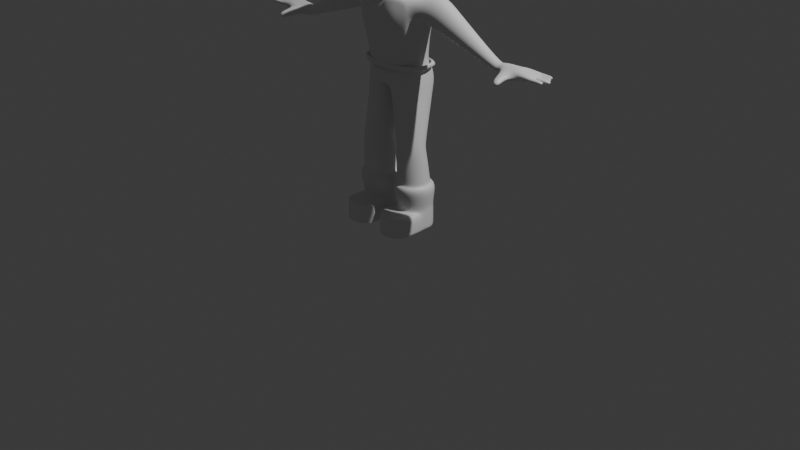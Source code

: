 # Source: Personaje.blend  (saved by Blender 4.3.32; exported with 4.5.12 LTS)
import bpy
from mathutils import Matrix  # noqa: F401  (used for matrix-valued properties, if any)

bpy.ops.wm.read_factory_settings(use_empty=True)
scene = bpy.context.scene
scene.name = 'Scene'

# ---- collections
col_collection = bpy.data.collections.new('Collection'); scene.collection.children.link(col_collection)

# ---- images (referenced by path relative to the original .blend; pixels are not part of the script)
import os
ASSET_DIR = os.environ.get("B2B_ASSET_DIR", "")  # directory of the original .blend (textures are referenced by path, not embedded)
HERE = os.path.dirname(os.path.abspath(__file__))  # packed textures are extracted next to this script under _unpacked/

def load_image(name, relpath, width, height, colorspace="sRGB"):
    """Load a texture the original file referenced (path relative to the .blend, or extracted next to this script)."""
    p = next((c for c in (os.path.join(HERE, relpath), os.path.join(ASSET_DIR, relpath)) if relpath and os.path.exists(c)), "")
    if p:
        img = bpy.data.images.load(p, check_existing=True)
        img.name = name
    else:  # same state as the original file: an image datablock whose file is absent (Cycles renders it pink)
        img = bpy.data.images.new(name, width, height)
        img.source = "FILE"
        img.filepath = "//" + (relpath or name)
    img.colorspace_settings.name = colorspace
    return img
img_textura_personaje = load_image('textura_personaje', '', 2048, 2048, 'sRGB')

# ---- materials (node trees are filled in below, after node groups)
mat_material = bpy.data.materials.new('Material')
mat_material.alpha_threshold = 0.0
mat_material.roughness = 0.5
mat_material.line_color = (0.0, 0.0, 0.0, 1.0)
mat_material_001 = bpy.data.materials.new('Material.001')

# ---- material node trees
mat_material.use_nodes = True; mat_material.node_tree.nodes.clear()
_N = mat_material.node_tree.nodes; _L = mat_material.node_tree.links
n0 = _N.new('ShaderNodeOutputMaterial'); n0.name = 'Material Output'; n0.location = (300, 300)
n1 = _N.new('ShaderNodeBsdfPrincipled'); n1.name = 'Principled BSDF'; n1.location = (10, 300)
n1.inputs[3].default_value = 1.45
_L.new(n1.outputs[0], n0.inputs[0])
n0.is_active_output = True
mat_material_001.use_nodes = True; mat_material_001.node_tree.nodes.clear()
_N = mat_material_001.node_tree.nodes; _L = mat_material_001.node_tree.links
n0 = _N.new('ShaderNodeBsdfPrincipled'); n0.name = 'Principled BSDF'; n0.location = (10, 300)
n1 = _N.new('ShaderNodeOutputMaterial'); n1.name = 'Material Output'; n1.location = (300, 300)
n2 = _N.new('ShaderNodeTexImage'); n2.name = 'Image Texture'; n2.location = (-336, 279)
n2.image = img_textura_personaje
_L.new(n0.outputs[0], n1.inputs[0])
_L.new(n2.outputs[0], n0.inputs[0])
n1.is_active_output = True

# ---- world
world_world = bpy.data.worlds.new('World'); scene.world = world_world
world_world.use_nodes = True; world_world.node_tree.nodes.clear()
_N = world_world.node_tree.nodes; _L = world_world.node_tree.links
n0 = _N.new('ShaderNodeOutputWorld'); n0.name = 'World Output'; n0.location = (300, 300)
n1 = _N.new('ShaderNodeBackground'); n1.name = 'Background'; n1.location = (10, 300)
n1.inputs[0].default_value = (0.05088, 0.05088, 0.05088, 1.0)
_L.new(n1.outputs[0], n0.inputs[0])
n0.is_active_output = True
world_world.color = (0.05088, 0.05088, 0.05088)
world_world.sun_shadow_jitter_overblur = 0.0

# ---- cameras
cam_camera = bpy.data.cameras.new('Camera')
cam_camera.clip_end = 100.0
cam_camera.ortho_scale = 7.314

# ---- lights
light_light = bpy.data.lights.new('Light', 'AREA')
light_light.energy = 1000.0
light_light.shadow_soft_size = 0.1
light_light.shape = 'RECTANGLE'
light_light.size = 0.1
light_light.size_y = 0.1

# ---- meshes
me_cube = bpy.data.meshes.new('Cube')
me_cube.from_pydata([(0.2099, 0.2708, 3.084), (0.1254, 0.1116, 2.474), (0.1971, -0.3038, 3.069), (0.2655, -0.3011, 2.5), (0.03374, 0.2927, 3.062), (0.02845, -0.3577, 2.479), (0.0, 0.1116, 2.474), (0.0, -0.3297, 3.077), (0.0, -0.3589, 2.476), (0.0, 0.2938, 3.077), (0.03472, 0.1116, 2.474), (0.04165, -0.3275, 3.062), (0.2825, 0.2811, 2.915), (0.2165, -0.3016, 2.825), (0.0, 0.2938, 2.903), (0.0, -0.3309, 2.88), (0.07495, -0.3227, 2.823), (0.03472, 0.2938, 2.903), (0.2938, 0.2938, 2.723), (0.2167, -0.302, 2.785), (0.0, 0.2938, 2.723), (0.05019, -0.3287, 2.7), (0.07178, -0.3227, 2.782), (0.03472, 0.2938, 2.723), (0.2993, -0.2784, 2.733), (0.1207, -0.1244, 2.475), (0.03296, -0.1304, 2.471), (0.0, -0.1301, 2.469), (0.2838, -0.2773, 2.915), (0.03763, -0.3291, 2.903), (0.0, -0.3307, 2.903), (0.03618, -0.3294, 2.88), (0.02621, -0.3273, 2.721), (0.2605, -0.2992, 2.729), (0.2507, -0.2989, 2.885), (0.03618, -0.3294, 2.88), (0.02621, -0.3273, 2.721), (0.2605, -0.2992, 2.729), (0.2507, -0.2989, 2.885), (0.06799, 0.1116, 2.474), (0.06512, -0.1293, 2.472), (0.1492, 0.2769, 3.078), (0.1478, -0.3104, 3.067), (0.1549, -0.3114, 2.907), (0.1586, 0.2875, 2.909), (0.1643, 0.2938, 2.723), (0.1191, -0.3201, 2.705), (0.06326, -0.3622, 2.567), (0.1464, -0.3133, 2.882), (0.1413, -0.3137, 2.729), (0.1464, -0.3133, 2.882), (0.1424, -0.3124, 2.765), (0.147, -0.313, 2.845), (0.02596, -0.3309, 2.698), (0.05168, -0.4232, 2.7), (0.1413, -0.3137, 2.729), (0.0, -0.3554, 2.5), (0.02803, -0.3564, 2.501), (0.1457, -0.3323, 2.494), (0.2938, 0.2938, 2.676), (0.2991, -0.2786, 2.687), (0.0, 0.2938, 2.676), (0.0, -0.3336, 2.66), (0.02647, -0.3476, 2.662), (0.03472, 0.2938, 2.676), (0.2604, -0.2998, 2.687), (0.1411, -0.3183, 2.686), (0.1643, 0.2938, 2.676), (0.06259, -0.3579, 2.6), (0.0, -0.3621, 2.569), (0.02651, -0.3624, 2.571), (0.1231, -0.3378, 2.514), (0.119, -0.3244, 2.67), (0.02931, -0.3527, 2.592), (0.0, -0.3491, 2.592), (0.2871, 0.09133, 3.069), (0.2823, -0.09732, 3.064), (0.1224, -0.05105, 2.475), (0.1249, 0.04967, 2.474), (0.0, -0.2236, 2.335), (0.0, 0.09892, 3.077), (0.0, -0.1065, 3.077), (0.03472, 0.09892, 3.075), (0.03672, -0.1057, 3.075), (0.1614, -0.224, 2.305), (0.2938, 0.04573, 2.87), (0.2934, -0.04403, 2.87), (0.2938, 0.04573, 2.723), (0.2933, -0.04405, 2.723), (0.06654, -0.232, 2.305), (0.1615, 0.09583, 3.064), (0.1623, -0.09842, 3.062), (0.2938, 0.04573, 2.71), (0.2933, -0.04405, 2.71), (0.2924, 0.09727, 2.905), (0.2893, -0.09807, 2.904), (0.2938, 0.09892, 2.676), (0.2917, -0.09813, 2.677), (0.2938, 0.09892, 2.723), (0.2916, -0.09813, 2.724), (0.3549, 0.04573, 2.723), (0.3545, -0.04397, 2.723), (0.4068, 0.06504, 2.881), (0.4068, -0.02447, 2.881), (0.3549, 0.04573, 2.71), (0.3545, -0.04396, 2.71), (0.3076, 0.0255, 2.68), (0.3075, -0.02363, 2.68), (0.3411, 0.0255, 2.68), (0.341, -0.0236, 2.68), (0.2861, -0.02314, 2.723), (0.3583, -0.0231, 2.723), (0.2861, -0.02314, 2.707), (0.2861, -0.02315, 2.896), (0.3583, -0.0231, 2.707), (0.4197, -0.0002669, 2.909), (0.3026, 0.0008246, 2.672), (0.3421, 0.0008246, 2.672), (0.1643, 0.2938, 2.474), (0.03472, 0.2938, 2.474), (0.1575, -0.3291, 2.47), (0.2042, -0.1811, 2.481), (0.2938, 0.09892, 2.474), (0.2938, 0.1161, 2.474), (0.0, 0.2938, 2.474), (0.0, -0.3595, 2.453), (0.02881, -0.3582, 2.455), (0.289, -0.09956, 2.475), (0.0, -0.04862, 1.481), (0.0, -0.1216, 2.381), (0.1669, -0.2118, 1.481), (0.03358, -0.1222, 2.382), (0.06586, -0.1224, 2.382), (0.0, 0.1116, 2.381), (0.0, -0.2181, 1.481), (0.03472, 0.1116, 2.381), (0.0, 0.241, 1.494), (0.06799, 0.1116, 2.381), (0.0, 0.0499, 1.481), (0.1252, 0.04982, 2.381), (0.1228, -0.05003, 2.382), (0.1213, -0.12, 2.383), (0.1254, 0.1116, 2.381), (0.0, 0.1812, 2.335), (0.03472, 0.1812, 2.335), (0.1643, 0.1812, 2.335), (0.36, 0.0499, 2.335), (0.3596, -0.04882, 2.335), (0.2876, -0.1893, 2.305), (0.3195, 0.1608, 2.335), (0.01416, -0.06155, 1.481), (0.06406, -0.2109, 1.481), (0.06217, 0.2331, 1.494), (0.01425, 0.06237, 1.481), (0.1697, 0.2736, 1.494), (0.3128, 0.06269, 1.481), (0.3129, -0.06431, 1.481), (0.2578, -0.1714, 1.481), (0.2659, 0.2334, 1.494), (0.0, -0.2791, 2.148), (0.36, -0.04973, 2.148), (0.2892, -0.2171, 2.15), (0.0, 0.1812, 2.148), (0.03472, 0.1812, 2.148), (0.1643, -0.2791, 2.148), (0.0674, -0.2791, 2.15), (0.36, 0.0499, 2.148), (0.1643, 0.1812, 2.148), (0.3195, 0.1608, 2.148), (0.0, -0.1864, 1.679), (0.255, -0.1403, 1.679), (0.095, 0.1886, 1.679), (0.09504, -0.1883, 1.679), (0.2993, 0.0543, 1.679), (0.2549, 0.141, 1.679), (0.2994, -0.05352, 1.679), (0.0, 0.1867, 1.679), (0.1868, -0.1818, 1.679), (0.187, 0.1823, 1.679), (0.09657, -0.1086, 0.8745), (0.1491, -0.1818, 0.8745), (0.2346, -0.2101, 0.8745), (0.1504, 0.05401, 0.8745), (0.09707, -0.01857, 0.8745), (0.2362, 0.08138, 0.8745), (0.3743, -0.0201, 0.8745), (0.3738, -0.1102, 0.8745), (0.3205, -0.1828, 0.8745), (0.3218, 0.05307, 0.8745), (0.4111, -0.06688, 2.123), (0.526, -0.05599, 2.42), (0.5221, 0.08757, 2.408), (0.4805, 0.1396, 2.282), (0.4898, -0.1289, 2.303), (0.4453, -0.1387, 2.201), (0.4073, 0.04438, 2.114), (0.436, 0.1299, 2.18), (1.248, -0.02473, 1.855), (1.248, -0.01605, 1.946), (1.248, 0.02512, 1.943), (1.248, 0.05169, 1.914), (1.248, -0.0477, 1.922), (1.248, -0.0513, 1.884), (1.248, 0.01644, 1.851), (1.248, 0.04809, 1.876), (0.0708, -0.2129, 2.824), (0.06854, -0.2088, 2.78), (0.1462, -0.2021, 2.76), (0.1496, -0.2046, 2.847), (0.2263, -0.1957, 2.825), (0.2265, -0.1951, 2.782), (0.0, -0.3896, 2.808), (0.0, -0.4258, 2.72), (0.03014, -0.3886, 2.809), (0.02726, -0.4251, 2.721), (0.02734, -0.4251, 2.699), (0.0, -0.4257, 2.697), (0.0, -0.4255, 2.662), (0.02819, -0.4127, 2.665), (0.04533, -0.3269, 2.722), (0.04663, -0.4246, 2.722), (0.03893, -0.3464, 2.663), (0.04324, -0.4108, 2.665), (0.003158, -0.4131, 2.663), (0.004741, -0.3474, 2.661), (0.02605, -0.3356, 2.661), (0.02842, -0.4249, 2.664), (0.0544, -0.4236, 2.67), (0.0511, -0.3314, 2.665), (0.007038, -0.4115, 2.676), (0.006204, -0.3458, 2.675), (0.02759, -0.4108, 2.678), (0.02628, -0.3461, 2.676), (0.03846, -0.4101, 2.678), (0.03713, -0.3452, 2.677), (0.05608, -0.4237, 2.701), (0.05779, -0.3276, 2.701), (0.05416, -0.3258, 2.723), (0.05554, -0.4235, 2.723), (0.0588, -0.3301, 2.666), (0.05879, -0.424, 2.671), (0.0, -0.3044, 2.599), (0.0, -0.3112, 2.566), (0.02941, -0.3082, 2.599), (0.03024, -0.3117, 2.569), (0.04788, -0.3105, 2.584), (0.04779, -0.3103, 2.586), (0.0, -0.2683, 2.605), (0.0, -0.2721, 2.565), (0.02984, -0.271, 2.606), (0.03202, -0.2726, 2.567), (0.07227, -0.2684, 2.573), (0.06991, -0.2679, 2.61), (0.2619, -0.3089, 2.729), (0.1427, -0.3232, 2.729), (0.2618, -0.3094, 2.688), (0.1434, -0.3257, 2.688), (0.1816, -0.3222, 2.919), (0.04003, -0.3466, 2.895), (0.1495, -0.3311, 2.885), (0.03618, -0.3294, 2.88), (0.2538, -0.3167, 2.887), (0.2601, -0.3125, 2.893), (1.35, -0.0298, 1.833), (1.349, -0.03038, 1.963), (1.348, 0.02821, 1.964), (1.348, 0.06981, 1.927), (1.35, -0.07165, 1.924), (1.351, -0.07141, 1.87), (1.349, 0.02879, 1.834), (1.348, 0.07005, 1.873), (1.453, -0.05402, 1.825), (1.479, -0.02368, 1.963), (1.478, 0.02489, 1.963), (1.45, 0.1235, 1.916), (1.442, -0.1087, 1.931), (1.454, -0.1332, 1.867), (1.451, 0.0575, 1.827), (1.448, 0.114, 1.875), (1.502, -0.274, 1.822), (1.385, -0.2707, 1.802), (1.416, -0.315, 1.898), (1.517, -0.2876, 1.892), (1.69, 0.02546, 1.886), (1.694, -0.03784, 1.931), (1.691, 0.02678, 1.931), (1.631, 0.1146, 1.93), (1.658, -0.09429, 1.886), (1.692, -0.03793, 1.886), (1.633, 0.07052, 1.884), (1.651, 0.1149, 1.891), (1.658, -0.09525, 1.931), (1.522, 0.02143, 1.964), (1.521, -0.02286, 1.963), (1.463, 0.122, 1.934), (1.627, 0.1145, 1.885), (1.63, 0.07069, 1.93), (1.521, 0.04247, 1.955), (1.525, -0.07795, 1.953), (1.803, -0.04683, 1.925), (1.804, -0.08953, 1.925), (1.804, -0.08882, 1.891), (1.804, -0.04689, 1.891), (1.83, 0.02103, 1.925), (1.833, -0.03227, 1.926), (1.839, -0.03233, 1.892), (1.836, 0.02004, 1.891), (1.799, 0.06495, 1.89), (1.798, 0.06508, 1.925), (1.799, 0.02882, 1.925), (1.801, 0.02783, 1.891), (1.778, 0.109, 1.925), (1.777, 0.07624, 1.925), (1.779, 0.07614, 1.89), (1.775, 0.1089, 1.891), (1.745, -0.04463, 1.927), (1.696, -0.04277, 1.929), (1.698, -0.09368, 1.929), (1.747, -0.09177, 1.927), (1.698, -0.09278, 1.887), (1.747, -0.09096, 1.889), (1.698, -0.04284, 1.887), (1.747, -0.0447, 1.889), (1.775, 0.02329, 1.927), (1.729, 0.02521, 1.929), (1.732, -0.03632, 1.93), (1.778, -0.03446, 1.928), (1.732, -0.0364, 1.888), (1.781, -0.03453, 1.889), (1.73, 0.02398, 1.887), (1.779, 0.02217, 1.889), (1.741, 0.06716, 1.888), (1.692, 0.06901, 1.886), (1.69, 0.06917, 1.929), (1.739, 0.0673, 1.927), (1.692, 0.02486, 1.929), (1.741, 0.02667, 1.927), (1.694, 0.02364, 1.887), (1.743, 0.02555, 1.888), (1.721, 0.1111, 1.927), (1.672, 0.113, 1.929), (1.671, 0.07224, 1.929), (1.72, 0.07409, 1.927), (1.674, 0.07209, 1.886), (1.722, 0.07396, 1.888), (1.669, 0.1129, 1.887), (1.718, 0.1111, 1.888), (1.448, -0.05429, 1.836), (1.446, 0.05723, 1.837), (1.35, -0.0298, 1.867), (1.453, -0.05402, 1.86), (1.349, 0.02879, 1.869), (1.451, 0.0575, 1.861), (1.346, -0.05627, 1.819), (1.448, -0.05429, 1.871), (1.344, 0.05525, 1.821), (1.446, 0.05723, 1.872), (0.6198, 0.03732, 2.048), (0.6413, 0.1092, 2.103), (0.7086, -0.0459, 2.3), (0.7056, 0.07179, 2.291), (0.6745, 0.1174, 2.189), (0.6227, -0.05619, 2.055), (0.6482, -0.1165, 2.121), (0.6815, -0.1084, 2.207), (1.639, -0.05944, 1.882), (1.636, 0.007516, 1.872), (1.593, 0.1162, 1.931), (1.609, -0.09755, 1.896), (1.592, 0.06758, 1.871), (1.653, 0.02557, 1.938), (1.655, -0.03446, 1.939), (1.606, 0.06432, 1.936), (1.628, -0.09134, 1.936), (0.0, -0.2796, 1.582), (0.2545, -0.1495, 1.582), (0.08237, 0.234, 1.594), (0.0842, -0.2697, 1.582), (0.3024, 0.057, 1.582), (0.2621, 0.2099, 1.594), (0.3025, -0.0562, 1.582), (0.0, 0.2438, 1.594), (0.178, -0.1892, 1.582), (0.1821, 0.2494, 1.594), (0.3009, -0.05483, 1.631), (0.0, 0.2241, 1.631), (0.1828, -0.1854, 1.631), (0.1878, 0.2247, 1.631), (0.0, -0.2321, 1.631), (0.2547, -0.1448, 1.631), (0.08972, 0.2203, 1.631), (0.08973, -0.2281, 1.631), (0.3008, 0.05562, 1.631), (0.2642, 0.1843, 1.631), (0.07078, 0.2141, 1.4), (0.173, 0.2518, 1.4), (0.1707, -0.1964, 1.387), (0.07234, -0.1911, 1.387), (0.01214, -0.06118, 1.387), (0.2659, 0.2142, 1.4), (0.3133, 0.05973, 1.387), (0.0123, 0.06223, 1.387), (0.2593, -0.1588, 1.387), (0.3133, -0.05917, 1.387), (0.3325, -0.06709, 1.919), (0.0, 0.1679, 1.919), (0.1783, -0.2092, 1.919), (0.1784, 0.1657, 1.919), (0.0, -0.2116, 1.919), (0.2644, -0.1883, 1.95), (0.06766, 0.1689, 1.919), (0.09616, -0.2208, 1.95), (0.3324, 0.03608, 1.919), (0.29, 0.1349, 1.919), (0.05071, -0.06569, 0.2354), (0.1206, -0.163, 0.2354), (0.2344, -0.2007, 0.2354), (0.1223, 0.1507, 0.2354), (0.05137, 0.05413, 0.2354), (0.2365, 0.1871, 0.2354), (0.4202, 0.0521, 0.2354), (0.4195, -0.06772, 0.2354), (0.3485, -0.1643, 0.2354), (0.3503, 0.1494, 0.2354), (0.3265, -0.1788, 0.778), (0.2346, -0.2081, 0.778), (0.08725, -0.002954, 0.778), (0.1444, 0.07478, 0.778), (0.3836, -0.1011, 0.778), (0.3279, 0.07377, 0.778), (0.3841, -0.004587, 0.778), (0.08672, -0.09942, 0.778), (0.2363, 0.1041, 0.778), (0.143, -0.1778, 0.778), (0.2237, 0.1151, 0.9785), (0.07985, -0.09925, 0.976), (0.3622, -0.004287, 0.976), (0.3083, -0.178, 0.976), (0.1346, 0.08572, 0.9785), (0.222, -0.2074, 0.976), (0.1339, -0.1836, 0.976), (0.3107, 0.08498, 0.9785), (0.08028, -0.002567, 0.976), (0.3618, -0.1001, 0.976), (0.05071, -0.06569, 0.02807), (0.1206, -0.163, 0.02807), (0.2344, -0.2007, 0.02807), (0.1223, 0.1507, 0.02807), (0.05137, 0.05413, 0.02807), (0.2365, 0.1871, 0.02807), (0.4202, 0.0521, 0.02807), (0.4195, -0.06772, 0.02807), (0.3485, -0.1643, 0.02807), (0.3503, 0.1494, 0.02807), (0.0495, -0.2868, 0.2354), (0.1194, -0.3841, 0.2354), (0.2332, -0.4218, 0.2354), (0.3473, -0.3854, 0.2354), (0.4183, -0.2888, 0.2354), (0.0495, -0.2868, 0.02807), (0.1194, -0.3841, 0.02807), (0.2332, -0.4218, 0.02807), (0.3473, -0.3854, 0.02807), (0.4183, -0.2888, 0.02807), (0.2344, -0.2014, 0.2848), (0.1243, 0.1438, 0.2848), (0.4169, 0.04694, 0.2848), (0.3465, -0.1656, 0.2848), (0.05464, 0.04893, 0.2848), (0.4162, -0.07076, 0.2848), (0.3482, 0.1425, 0.2848), (0.05399, -0.06876, 0.2848), (0.2365, 0.1795, 0.2848), (0.1227, -0.1644, 0.2848), (0.4183, -0.2888, 0.02807), (0.1194, -0.3841, 0.2354), (0.0495, -0.2868, 0.2354), (0.3473, -0.3854, 0.02807), (0.2332, -0.4218, 0.2354), (0.3473, -0.3854, 0.2354), (0.4183, -0.2888, 0.2354), (0.0495, -0.2868, 0.02807), (0.1194, -0.3841, 0.02807), (0.2332, -0.4218, 0.02807), (0.1204, -0.2047, 0.2354), (0.3483, -0.206, 0.02807), (0.2341, -0.2424, 0.2354), (0.3483, -0.206, 0.2354), (0.4193, -0.1094, 0.2354), (0.4193, -0.1094, 0.02807), (0.05048, -0.1074, 0.2354), (0.05048, -0.1074, 0.02807), (0.1204, -0.2047, 0.02807), (0.2341, -0.2424, 0.02807), (0.05071, -0.06569, 0.06879), (0.05137, 0.05413, 0.06879), (0.4202, 0.0521, 0.06879), (0.4195, -0.06772, 0.06879), (0.2365, 0.1871, 0.06879), (0.3503, 0.1494, 0.06879), (0.1223, 0.1507, 0.06879), (0.0495, -0.2868, 0.06879), (0.4183, -0.2888, 0.06879), (0.1194, -0.3841, 0.06879), (0.2332, -0.4218, 0.06879), (0.3473, -0.3854, 0.06879), (0.0495, -0.2868, 0.06879), (0.4183, -0.2888, 0.06879), (0.4193, -0.1094, 0.06879), (0.05048, -0.1074, 0.06879), (0.3707, -0.2157, 0.4822), (0.01334, 0.04701, 0.4822), (0.4561, -0.09954, 0.4822), (0.3728, 0.1616, 0.4822), (0.01255, -0.0971, 0.4822), (0.236, 0.2069, 0.4822), (0.09661, -0.2142, 0.4822), (0.2334, -0.2594, 0.4822), (0.09869, 0.1631, 0.4822), (0.4569, 0.04457, 0.4822), (0.3376, -0.1715, 0.5045), (0.06917, 0.02582, 0.5045), (0.4017, -0.08425, 0.5045), (0.3392, 0.1119, 0.5045), (0.06857, -0.08242, 0.5045), (0.2364, 0.1459, 0.5045), (0.1317, -0.1703, 0.5045), (0.2345, -0.2044, 0.5045), (0.1333, 0.113, 0.5045), (0.4023, 0.02399, 0.5045), (0.3366, -0.1721, 0.5297), (0.07084, 0.02317, 0.5297), (0.4, -0.0858, 0.5297), (0.3381, 0.1084, 0.5297), (0.07025, -0.08399, 0.5297), (0.2364, 0.1421, 0.5297), (0.1328, -0.171, 0.5297), (0.2345, -0.2047, 0.5297), (0.1343, 0.1095, 0.5297), (0.4006, 0.02135, 0.5297), (0.1599, -0.2152, 2.336), (0.3169, -0.1697, 2.336), (0.03371, -0.2233, 2.335), (0.3195, -0.2048, 2.148), (0.03472, -0.2791, 2.148), (0.29, -0.1697, 1.919), (0.06767, -0.2117, 1.919), (0.1796, -0.2173, 1.95), (1.293, 0.0598, 1.919), (1.293, 0.02651, 1.952), (1.294, -0.027, 1.845), (1.294, -0.0603, 1.878), (1.293, 0.05792, 1.874), (1.294, -0.05842, 1.923), (1.293, -0.02246, 1.953), (1.293, 0.02197, 1.844), (0.0, -0.186, 1.695), (0.2853, -0.1399, 1.695), (0.1254, 0.189, 1.695), (0.1254, -0.1878, 1.695), (0.3297, 0.05475, 1.695), (0.2852, 0.1415, 1.695), (0.3297, -0.05307, 1.695), (0.0, 0.1871, 1.695), (0.2172, -0.1813, 1.695), (0.2173, 0.1827, 1.695), (0.3312, -0.05438, 1.647), (0.0, 0.2246, 1.647), (0.2132, -0.1849, 1.647), (0.2181, 0.2251, 1.647), (0.0, -0.2316, 1.647), (0.2851, -0.1444, 1.647), (0.1201, 0.2208, 1.647), (0.1201, -0.2277, 1.647), (0.3312, 0.05608, 1.647), (0.2946, 0.1847, 1.647), (0.3702, -0.05636, 1.666), (0.3686, -0.05505, 1.714), (0.0, 0.1851, 1.714), (0.0, 0.2226, 1.666), (0.2466, -0.1869, 1.666), (0.2508, -0.1833, 1.714), (0.2518, 0.2231, 1.666), (0.251, 0.1807, 1.714), (0.3221, 0.1395, 1.714), (0.3686, 0.05277, 1.714), (0.1548, -0.1898, 1.714), (0.1547, 0.187, 1.714), (0.3221, -0.1419, 1.714), (0.0, -0.1879, 1.714), (0.0, -0.2336, 1.666), (0.3219, -0.1464, 1.666), (0.1492, 0.2188, 1.666), (0.1492, -0.2297, 1.666), (0.3701, 0.05409, 1.666), (0.3318, 0.1827, 1.666)], [], [(91, 83, 11, 42), (6, 10, 135, 133), (95, 76, 2, 28), (44, 41, 0, 12), (83, 81, 7, 11), (29, 11, 7, 30), (43, 42, 11, 29), (40, 26, 131, 132), (20, 14, 17, 23), (22, 51, 207, 206), (224, 63, 232, 230), (45, 44, 12, 18), (99, 95, 28, 24), (97, 99, 24, 60), (67, 45, 18, 59), (225, 53, 21, 228), (72, 46, 53, 225), (61, 20, 23, 64), (65, 3, 121, 60), (58, 5, 126, 120), (5, 8, 125, 126), (29, 31, 260, 258), (15, 31, 29, 30), (34, 33, 24, 28), (36, 35, 31, 32), (49, 36, 32, 55), (50, 38, 34, 48), (38, 37, 33, 34), (22, 16, 35, 36), (51, 22, 36, 49), (52, 13, 38, 50), (13, 19, 37, 38), (16, 52, 50, 35), (19, 51, 49, 37), (35, 50, 48, 31), (37, 49, 55, 33), (31, 48, 259, 260), (3, 58, 120, 121), (55, 66, 256, 254), (64, 23, 45, 67), (23, 17, 44, 45), (19, 13, 209, 210), (14, 9, 4, 17), (28, 2, 42, 43), (1, 78, 139, 142), (76, 91, 42, 2), (53, 32, 219, 21), (53, 46, 55, 32), (57, 56, 8, 5), (71, 57, 5, 58), (72, 71, 58, 66), (46, 72, 66, 55), (119, 64, 67, 118), (3, 65, 66, 58), (33, 65, 60, 24), (124, 61, 64, 119), (47, 68, 246, 245), (73, 74, 241, 243), (118, 67, 59, 123), (127, 97, 60, 121), (70, 69, 56, 57), (47, 70, 57, 71), (68, 47, 71, 72), (73, 68, 72, 225), (74, 73, 225, 62), (123, 59, 96, 122), (122, 96, 97, 127), (0, 41, 90, 75), (75, 90, 91, 76), (39, 1, 142, 137), (78, 77, 140, 139), (59, 18, 98, 96), (88, 93, 112, 110), (18, 12, 94, 98), (105, 101, 111, 114), (25, 40, 132, 141), (26, 27, 129, 131), (4, 9, 80, 82), (82, 80, 81, 83), (17, 4, 41, 44), (12, 0, 75, 94), (77, 25, 141, 140), (10, 39, 137, 135), (41, 4, 82, 90), (90, 82, 83, 91), (86, 85, 94, 95), (92, 93, 97, 96), (87, 92, 96, 98), (93, 88, 99, 97), (85, 87, 98, 94), (88, 86, 95, 99), (104, 100, 101, 105), (100, 102, 103, 101), (104, 105, 109, 108), (87, 85, 102, 100), (92, 87, 100, 104), (85, 86, 103, 102), (107, 106, 108, 109), (93, 92, 106, 107), (92, 104, 108, 106), (86, 88, 110, 113), (110, 112, 114, 111), (113, 110, 111, 115), (114, 112, 116, 117), (103, 86, 113, 115), (109, 105, 114, 117), (107, 109, 117, 116), (93, 107, 116, 112), (101, 103, 115, 111), (39, 10, 119, 118), (40, 25, 121, 120), (78, 1, 123, 122), (10, 6, 124, 119), (27, 26, 126, 125), (1, 39, 118, 123), (26, 40, 120, 126), (25, 77, 127, 121), (77, 78, 122, 127), (133, 135, 144, 143), (132, 131, 542, 540), (142, 139, 146, 149), (137, 142, 149, 145), (139, 140, 147, 146), (141, 132, 540, 541), (131, 129, 79, 542), (140, 141, 541, 147), (135, 137, 145, 144), (378, 380, 156, 155), (375, 382, 130, 157), (377, 374, 134, 151), (380, 375, 157, 156), (376, 383, 154, 152), (381, 376, 152, 136), (382, 377, 151, 130), (379, 378, 155, 158), (383, 379, 158, 154), (128, 150, 151, 134), (443, 437, 187, 186), (442, 438, 182, 183), (438, 434, 184, 182), (136, 152, 153, 138), (138, 153, 150, 128), (439, 440, 180, 181), (440, 435, 179, 180), (145, 149, 168, 167), (160, 166, 195, 189), (84, 89, 165, 164), (143, 144, 163, 162), (144, 145, 167, 163), (168, 149, 192, 196), (542, 79, 159, 544), (148, 84, 164, 161), (166, 168, 196, 195), (407, 413, 174, 178), (413, 412, 173, 174), (406, 546, 172, 177), (405, 410, 171, 176), (410, 407, 178, 171), (404, 545, 170, 175), (546, 408, 169, 172), (545, 406, 177, 170), (412, 404, 175, 173), (441, 436, 185, 188), (437, 439, 181, 187), (436, 443, 186, 185), (435, 442, 183, 179), (361, 360, 199, 200), (360, 359, 198, 199), (357, 358, 204, 203), (149, 146, 191, 192), (147, 541, 193, 190), (543, 160, 189, 194), (146, 147, 190, 191), (541, 543, 194, 193), (552, 548, 266, 270), (551, 550, 263, 268), (548, 549, 265, 266), (363, 362, 197, 202), (358, 361, 200, 204), (364, 363, 202, 201), (359, 364, 201, 198), (362, 357, 203, 197), (207, 208, 205, 206), (210, 209, 208, 207), (13, 52, 208, 209), (52, 16, 205, 208), (16, 22, 206, 205), (51, 19, 210, 207), (214, 213, 211, 212), (226, 215, 216, 217), (216, 215, 214, 212), (32, 31, 213, 214), (31, 15, 211, 213), (21, 219, 237, 236), (220, 54, 235, 238), (32, 214, 220, 219), (221, 222, 233, 234), (215, 226, 227, 54), (214, 215, 54, 220), (224, 223, 217, 62), (63, 224, 62, 225), (223, 218, 226, 217), (222, 221, 228, 227), (221, 63, 225, 228), (218, 222, 227, 226), (230, 232, 231, 229), (231, 232, 234, 233), (223, 224, 230, 229), (63, 221, 234, 232), (218, 223, 229, 231), (222, 218, 231, 233), (239, 236, 235, 240), (236, 237, 238, 235), (54, 227, 240, 235), (228, 21, 236, 239), (219, 220, 238, 237), (227, 228, 239, 240), (245, 246, 252, 251), (243, 241, 247, 249), (69, 70, 244, 242), (68, 73, 243, 246), (70, 47, 245, 244), (251, 252, 249, 250), (250, 249, 247, 248), (242, 244, 250, 248), (246, 243, 249, 252), (244, 245, 251, 250), (255, 253, 254, 256), (66, 65, 255, 256), (65, 33, 253, 255), (33, 55, 254, 253), (259, 261, 262, 257), (260, 259, 257, 258), (28, 43, 257, 262), (34, 28, 262, 261), (43, 29, 258, 257), (48, 34, 261, 259), (94, 75, 76, 95), (267, 268, 280, 281), (270, 266, 274, 278), (268, 263, 271, 276), (553, 551, 268, 267), (554, 553, 267, 264), (550, 555, 269, 263), (555, 552, 270, 269), (549, 554, 264, 265), (368, 365, 288, 287), (278, 274, 294, 367, 286, 290), (365, 366, 283, 288), (264, 267, 275, 272), (347, 271, 350, 354), (269, 270, 278, 277), (265, 264, 272, 273), (266, 265, 273, 274), (281, 280, 279, 282), (268, 276, 279, 280), (276, 275, 282, 279), (275, 267, 281, 282), (272, 275, 298, 293), (366, 369, 289, 283), (277, 278, 290, 295, 289, 369), (273, 272, 293, 292), (274, 273, 292, 297, 294), (367, 372, 296, 286), (372, 297, 292, 370), (371, 373, 291, 284), (373, 298, 275, 368), (370, 371, 284, 285), (299, 300, 301, 302), (303, 304, 305, 306), (307, 308, 309, 310), (311, 312, 313, 314), (290, 286, 295), (315, 318, 300, 299), (318, 320, 301, 300), (320, 322, 302, 301), (322, 315, 299, 302), (323, 326, 304, 303), (326, 328, 305, 304), (328, 330, 306, 305), (330, 323, 303, 306), (331, 334, 308, 307), (334, 336, 309, 308), (336, 338, 310, 309), (338, 331, 307, 310), (339, 342, 312, 311), (342, 344, 313, 312), (344, 346, 314, 313), (346, 339, 311, 314), (288, 284, 316, 321), (321, 316, 315, 322), (287, 288, 321, 319), (319, 321, 322, 320), (291, 287, 319, 317), (317, 319, 320, 318), (284, 291, 317, 316), (316, 317, 318, 315), (283, 285, 324, 329), (329, 324, 323, 330), (288, 283, 329, 327), (327, 329, 330, 328), (284, 288, 327, 325), (325, 327, 328, 326), (285, 284, 325, 324), (324, 325, 326, 323), (283, 289, 332, 337), (337, 332, 331, 338), (285, 283, 337, 335), (335, 337, 338, 336), (296, 285, 335, 333), (333, 335, 336, 334), (289, 296, 333, 332), (332, 333, 334, 331), (295, 286, 340, 345), (345, 340, 339, 346), (289, 295, 345, 343), (343, 345, 346, 344), (296, 289, 343, 341), (341, 343, 344, 342), (286, 296, 341, 340), (340, 341, 342, 339), (271, 263, 349, 350), (263, 269, 351, 349), (277, 271, 347, 348), (277, 348, 356, 352), (349, 351, 355, 353), (353, 355, 356, 354), (350, 349, 353, 354), (351, 352, 356, 355), (269, 277, 352, 351), (348, 347, 354, 356), (189, 195, 357, 362), (190, 193, 364, 359), (193, 194, 363, 364), (196, 192, 361, 358), (194, 189, 362, 363), (195, 196, 358, 357), (191, 190, 359, 360), (192, 191, 360, 361), (292, 293, 371, 370), (291, 373, 368, 287), (293, 298, 373, 371), (296, 372, 370, 285), (294, 297, 372, 367), (271, 277, 369, 366), (276, 271, 366, 365), (275, 276, 365, 368), (434, 441, 188, 184), (387, 393, 379, 383), (393, 392, 378, 379), (386, 391, 377, 382), (385, 390, 376, 381), (390, 387, 383, 376), (384, 389, 375, 380), (391, 388, 374, 377), (389, 386, 382, 375), (392, 384, 380, 378), (173, 175, 384, 392), (170, 177, 386, 389), (172, 169, 388, 391), (175, 170, 389, 384), (171, 178, 387, 390), (176, 171, 390, 385), (177, 172, 391, 386), (174, 173, 392, 393), (178, 174, 393, 387), (154, 158, 399, 395), (150, 153, 401, 398), (155, 156, 403, 400), (157, 130, 396, 402), (158, 155, 400, 399), (151, 150, 398, 397), (130, 151, 397, 396), (152, 154, 395, 394), (153, 152, 394, 401), (156, 157, 402, 403), (166, 160, 404, 412), (161, 164, 547, 409), (544, 159, 408, 546), (160, 543, 545, 404), (163, 167, 407, 410), (162, 163, 410, 405), (164, 165, 411, 547), (168, 166, 412, 413), (167, 168, 413, 407), (467, 464, 416, 422), (468, 465, 417, 418), (469, 467, 422, 421), (470, 466, 420, 423), (471, 468, 418, 414), (466, 469, 421, 420), (472, 470, 423, 419), (465, 472, 419, 417), (473, 471, 414, 415), (464, 473, 415, 416), (181, 180, 433, 425), (180, 179, 431, 433), (182, 184, 432, 427), (184, 188, 429, 432), (185, 186, 428, 430), (179, 183, 426, 431), (188, 185, 430, 429), (186, 187, 424, 428), (183, 182, 427, 426), (187, 181, 425, 424), (395, 399, 441, 434), (398, 401, 442, 435), (400, 403, 443, 436), (402, 396, 439, 437), (399, 400, 436, 441), (397, 398, 435, 440), (396, 397, 440, 439), (394, 395, 434, 438), (401, 394, 438, 442), (403, 402, 437, 443), (494, 495, 448, 444), (496, 497, 451, 450), (498, 499, 453, 449), (500, 498, 449, 447), (479, 478, 456, 457), (478, 475, 455, 456), (477, 474, 463, 462), (495, 500, 447, 448), (475, 476, 454, 455), (499, 496, 450, 453), (503, 501, 459, 460), (504, 503, 460, 461), (505, 504, 461, 462), (502, 505, 462, 463), (480, 479, 457, 458), (507, 480, 458, 502), (506, 481, 459, 501), (481, 482, 460, 459), (482, 483, 461, 460), (483, 477, 462, 461), (517, 516, 473, 464), (516, 514, 471, 473), (518, 515, 472, 465), (515, 513, 470, 472), (519, 512, 469, 466), (514, 511, 468, 471), (513, 519, 466, 470), (512, 510, 467, 469), (511, 518, 465, 468), (510, 517, 464, 467), (493, 485, 477, 483), (492, 493, 483, 482), (491, 492, 482, 481), (509, 491, 481, 506), (508, 488, 480, 507), (488, 487, 479, 480), (484, 490, 476, 475), (485, 489, 474, 477), (486, 484, 475, 478), (487, 486, 478, 479), (422, 416, 486, 487), (416, 415, 484, 486), (452, 451, 489, 485), (415, 414, 490, 484), (421, 422, 487, 488), (497, 421, 488, 508), (494, 444, 491, 509), (444, 445, 492, 491), (445, 446, 493, 492), (446, 452, 485, 493), (444, 448, 446, 445), (448, 447, 452, 446), (447, 449, 451, 452), (449, 453, 450, 451), (414, 494, 509, 490), (451, 497, 508, 489), (489, 508, 507, 474), (490, 509, 506, 476), (476, 506, 501, 454), (474, 507, 502, 463), (458, 457, 505, 502), (457, 456, 504, 505), (456, 455, 503, 504), (455, 454, 501, 503), (423, 420, 496, 499), (418, 417, 500, 495), (417, 419, 498, 500), (419, 423, 499, 498), (420, 421, 497, 496), (414, 418, 495, 494), (520, 527, 517, 510), (521, 528, 518, 511), (522, 520, 510, 512), (523, 529, 519, 513), (524, 521, 511, 514), (529, 522, 512, 519), (525, 523, 513, 515), (528, 525, 515, 518), (526, 524, 514, 516), (527, 526, 516, 517), (537, 536, 526, 527), (536, 534, 524, 526), (538, 535, 525, 528), (535, 533, 523, 525), (539, 532, 522, 529), (534, 531, 521, 524), (533, 539, 529, 523), (532, 530, 520, 522), (531, 538, 528, 521), (530, 537, 527, 520), (424, 425, 537, 530), (426, 427, 538, 531), (428, 424, 530, 532), (429, 430, 539, 533), (431, 426, 531, 534), (430, 428, 532, 539), (432, 429, 533, 535), (427, 432, 535, 538), (433, 431, 534, 536), (425, 433, 536, 537), (84, 148, 541, 540), (89, 84, 540, 542), (148, 161, 543, 541), (165, 89, 542, 544), (161, 409, 545, 543), (411, 165, 544, 546), (409, 547, 406, 545), (547, 411, 546, 406), (199, 198, 554, 549), (203, 204, 552, 555), (197, 203, 555, 550), (198, 201, 553, 554), (201, 202, 551, 553), (200, 199, 549, 548), (202, 197, 550, 551), (204, 200, 548, 552), (560, 574, 566, 562), (557, 571, 568, 564), (559, 573, 570, 556), (562, 566, 571, 557), (558, 572, 569, 565), (563, 567, 572, 558), (564, 568, 573, 559), (561, 575, 574, 560), (565, 569, 575, 561), (585, 577, 576, 594), (588, 581, 580, 591), (586, 589, 590, 593), (577, 588, 591, 576), (587, 583, 582, 592), (578, 587, 592, 579), (581, 586, 593, 580), (584, 585, 594, 595), (583, 584, 595, 582), (569, 572, 592, 582), (562, 557, 588, 577), (572, 567, 579, 592), (559, 556, 589, 586), (573, 568, 580, 593), (557, 564, 581, 588), (574, 575, 595, 594), (565, 561, 584, 583), (566, 574, 594, 576), (560, 562, 577, 585), (575, 569, 582, 595), (561, 560, 585, 584), (568, 571, 591, 580), (564, 559, 586, 581), (570, 573, 593, 590), (563, 558, 587, 578), (571, 566, 576, 591), (558, 565, 583, 587)])
me_cube.polygons.foreach_set('use_smooth', [True] * 567)
_uv = me_cube.uv_layers.new(name='UVMap')
_uv.uv.foreach_set('vector', [0.6801, 0.6663, 0.7352, 0.6663, 0.7352, 0.75, 0.6801, 0.75, 0.25, 0.5307, 0.2648, 0.5307, 0.2648, 0.5307, 0.25, 0.5307, 0.5576, 0.6663, 0.625, 0.6663, 0.6405, 0.7636, 0.5576, 0.75, 0.5576, 0.4449, 0.625, 0.4449, 0.6395, 0.4875, 0.5576, 0.5, 0.7352, 0.6663, 0.75, 0.6663, 0.75, 0.75, 0.7352, 0.75, 0.5576, 0.8602, 0.625, 0.8602, 0.625, 0.875, 0.5576, 0.875, 0.5576, 0.8051, 0.625, 0.8051, 0.625, 0.8602, 0.5576, 0.8602, 0.3199, 0.7193, 0.2648, 0.7193, 0.2648, 0.7193, 0.3199, 0.7193, 0.4812, 0.375, 0.5576, 0.375, 0.5576, 0.3898, 0.4812, 0.3898, 0.4935, 0.8479, 0.4935, 0.8101, 0.4935, 0.8101, 0.4935, 0.8479, 0.4572, 0.8692, 0.4572, 0.8602, 0.4572, 0.8602, 0.4572, 0.8692, 0.4812, 0.4449, 0.5576, 0.4449, 0.5576, 0.5, 0.4812, 0.5, 0.4812, 0.6663, 0.5576, 0.6663, 0.5576, 0.75, 0.4812, 0.75, 0.4612, 0.6663, 0.4812, 0.6663, 0.4812, 0.75, 0.4612, 0.75, 0.4612, 0.4449, 0.4812, 0.4449, 0.4812, 0.5, 0.4612, 0.5, 0.4572, 0.8602, 0.4717, 0.8602, 0.4717, 0.8602, 0.4572, 0.8602, 0.4572, 0.8195, 0.4717, 0.8195, 0.4717, 0.8602, 0.4572, 0.8602, 0.4612, 0.375, 0.4812, 0.375, 0.4812, 0.3898, 0.4612, 0.3898, 0.4631, 0.7599, 0.3849, 0.7599, 0.3574, 0.7324, 0.4612, 0.75, 0.3849, 0.8101, 0.3849, 0.8602, 0.375, 0.8602, 0.375, 0.8051, 0.3849, 0.8602, 0.3849, 0.875, 0.375, 0.875, 0.375, 0.8602, 0.5576, 0.8602, 0.5477, 0.8602, 0.5477, 0.8602, 0.5514, 0.8602, 0.5477, 0.875, 0.5477, 0.8602, 0.5576, 0.8602, 0.5576, 0.875, 0.5477, 0.7599, 0.4812, 0.7599, 0.4812, 0.75, 0.5576, 0.75, 0.4812, 0.8602, 0.5477, 0.8602, 0.5477, 0.8602, 0.4812, 0.8602, 0.4812, 0.8101, 0.4812, 0.8602, 0.4812, 0.8602, 0.4812, 0.8101, 0.5477, 0.8101, 0.5477, 0.7599, 0.5477, 0.7599, 0.5477, 0.8101, 0.5477, 0.7599, 0.4812, 0.7599, 0.4812, 0.7599, 0.5477, 0.7599, 0.4935, 0.8479, 0.5354, 0.8479, 0.5477, 0.8602, 0.4812, 0.8602, 0.4935, 0.8101, 0.4935, 0.8479, 0.4812, 0.8602, 0.4812, 0.8101, 0.5354, 0.8101, 0.5354, 0.7722, 0.5477, 0.7599, 0.5477, 0.8101, 0.5354, 0.7722, 0.4935, 0.7722, 0.4812, 0.7599, 0.5477, 0.7599, 0.5354, 0.8479, 0.5354, 0.8101, 0.5477, 0.8101, 0.5477, 0.8602, 0.4935, 0.7722, 0.4935, 0.8101, 0.4812, 0.8101, 0.4812, 0.7599, 0.5477, 0.8602, 0.5477, 0.8101, 0.5477, 0.8101, 0.5477, 0.8602, 0.4812, 0.7599, 0.4812, 0.8101, 0.4812, 0.8101, 0.4812, 0.7599, 0.5477, 0.8602, 0.5477, 0.8101, 0.5477, 0.8101, 0.5477, 0.8602, 0.3849, 0.7599, 0.3849, 0.8101, 0.375, 0.8051, 0.3574, 0.7324, 0.4812, 0.8101, 0.4631, 0.8101, 0.4631, 0.8101, 0.4812, 0.8101, 0.4612, 0.3898, 0.4812, 0.3898, 0.4812, 0.4449, 0.4612, 0.4449, 0.4812, 0.3898, 0.5576, 0.3898, 0.5576, 0.4449, 0.4812, 0.4449, 0.4935, 0.7722, 0.5354, 0.7722, 0.5354, 0.7722, 0.4935, 0.7722, 0.5576, 0.375, 0.625, 0.375, 0.625, 0.3898, 0.5576, 0.3898, 0.5576, 0.75, 0.6405, 0.7636, 0.625, 0.8051, 0.5576, 0.8051, 0.3443, 0.5307, 0.3443, 0.5829, 0.3443, 0.5829, 0.3443, 0.5307, 0.625, 0.6663, 0.6801, 0.6663, 0.6801, 0.75, 0.6405, 0.7636, 0.4717, 0.8602, 0.4812, 0.8602, 0.4812, 0.8602, 0.4717, 0.8602, 0.4717, 0.8602, 0.4717, 0.8195, 0.4812, 0.8101, 0.4812, 0.8602, 0.3944, 0.8602, 0.3944, 0.875, 0.3849, 0.875, 0.3849, 0.8602, 0.3944, 0.8195, 0.3944, 0.8602, 0.3849, 0.8602, 0.3849, 0.8101, 0.4572, 0.8195, 0.3944, 0.8195, 0.3849, 0.8101, 0.4631, 0.8101, 0.4717, 0.8195, 0.4572, 0.8195, 0.4631, 0.8101, 0.4812, 0.8101, 0.375, 0.3898, 0.4612, 0.3898, 0.4612, 0.4449, 0.375, 0.4449, 0.3849, 0.7599, 0.4631, 0.7599, 0.4631, 0.8101, 0.3849, 0.8101, 0.4812, 0.7599, 0.4631, 0.7599, 0.4612, 0.75, 0.4812, 0.75, 0.375, 0.375, 0.4612, 0.375, 0.4612, 0.3898, 0.375, 0.3898, 0.4176, 0.8428, 0.4339, 0.8428, 0.4339, 0.8428, 0.4176, 0.8428, 0.4339, 0.8602, 0.4339, 0.875, 0.4339, 0.875, 0.4339, 0.8602, 0.375, 0.4449, 0.4612, 0.4449, 0.4612, 0.5, 0.375, 0.5756, 0.375, 0.6663, 0.4612, 0.6663, 0.4612, 0.75, 0.3574, 0.7324, 0.4176, 0.8602, 0.4176, 0.875, 0.3944, 0.875, 0.3944, 0.8602, 0.4176, 0.8428, 0.4176, 0.8602, 0.3944, 0.8602, 0.3944, 0.8195, 0.4339, 0.8428, 0.4176, 0.8428, 0.3944, 0.8195, 0.4572, 0.8195, 0.4339, 0.8602, 0.4339, 0.8428, 0.4572, 0.8195, 0.4572, 0.8602, 0.4339, 0.875, 0.4339, 0.8602, 0.4572, 0.8602, 0.4572, 0.875, 0.375, 0.5756, 0.4612, 0.5, 0.4612, 0.5829, 0.375, 0.5829, 0.375, 0.5829, 0.4612, 0.5829, 0.4612, 0.6663, 0.375, 0.6663, 0.6395, 0.4875, 0.6801, 0.5, 0.6801, 0.5829, 0.625, 0.5829, 0.625, 0.5829, 0.6801, 0.5829, 0.6801, 0.6663, 0.625, 0.6663, 0.3199, 0.5307, 0.3443, 0.5307, 0.3443, 0.5307, 0.3199, 0.5307, 0.3443, 0.5829, 0.3443, 0.6663, 0.3443, 0.6663, 0.3443, 0.5829, 0.4612, 0.5, 0.4812, 0.5, 0.4812, 0.5829, 0.4612, 0.5829, 0.4812, 0.6521, 0.4754, 0.6521, 0.4754, 0.6521, 0.4812, 0.6521, 0.4812, 0.5, 0.5576, 0.5, 0.5576, 0.5829, 0.4812, 0.5829, 0.4754, 0.6521, 0.4812, 0.6521, 0.4812, 0.6521, 0.4754, 0.6521, 0.3443, 0.7193, 0.3199, 0.7193, 0.3199, 0.7193, 0.3443, 0.7193, 0.2648, 0.7193, 0.25, 0.7193, 0.25, 0.7193, 0.2648, 0.7193, 0.7352, 0.5, 0.75, 0.5, 0.75, 0.5829, 0.7352, 0.5829, 0.7352, 0.5829, 0.75, 0.5829, 0.75, 0.6663, 0.7352, 0.6663, 0.5576, 0.3898, 0.625, 0.3898, 0.625, 0.4449, 0.5576, 0.4449, 0.5576, 0.5, 0.6395, 0.4875, 0.625, 0.5829, 0.5576, 0.5829, 0.3443, 0.6663, 0.3443, 0.7193, 0.3443, 0.7193, 0.3443, 0.6663, 0.2648, 0.5307, 0.3199, 0.5307, 0.3199, 0.5307, 0.2648, 0.5307, 0.6801, 0.5, 0.7352, 0.5, 0.7352, 0.5829, 0.6801, 0.5829, 0.6801, 0.5829, 0.7352, 0.5829, 0.7352, 0.6663, 0.6801, 0.6663, 0.5434, 0.6521, 0.5434, 0.5971, 0.5576, 0.5829, 0.5576, 0.6663, 0.4754, 0.5971, 0.4754, 0.6521, 0.4612, 0.6663, 0.4612, 0.5829, 0.4812, 0.5971, 0.4754, 0.5971, 0.4612, 0.5829, 0.4812, 0.5829, 0.4754, 0.6521, 0.4812, 0.6521, 0.4812, 0.6663, 0.4612, 0.6663, 0.5434, 0.5971, 0.4812, 0.5971, 0.4812, 0.5829, 0.5576, 0.5829, 0.4812, 0.6521, 0.5434, 0.6521, 0.5576, 0.6663, 0.4812, 0.6663, 0.4754, 0.5971, 0.4812, 0.5971, 0.4812, 0.6521, 0.4754, 0.6521, 0.4812, 0.5971, 0.5434, 0.5971, 0.5434, 0.6521, 0.4812, 0.6521, 0.4754, 0.5971, 0.4754, 0.6521, 0.4754, 0.6521, 0.4754, 0.5971, 0.4812, 0.5971, 0.5434, 0.5971, 0.5434, 0.5971, 0.4812, 0.5971, 0.4754, 0.5971, 0.4812, 0.5971, 0.4812, 0.5971, 0.4754, 0.5971, 0.5434, 0.5971, 0.5434, 0.6521, 0.5434, 0.6521, 0.5434, 0.5971, 0.4754, 0.6521, 0.4754, 0.5971, 0.4754, 0.5971, 0.4754, 0.6521, 0.4754, 0.6521, 0.4754, 0.5971, 0.4754, 0.5971, 0.4754, 0.6521, 0.4754, 0.5971, 0.4754, 0.5971, 0.4754, 0.5971, 0.4754, 0.5971, 0.5434, 0.6521, 0.4812, 0.6521, 0.4812, 0.6521, 0.5434, 0.6521, 0.4812, 0.6521, 0.4754, 0.6521, 0.4754, 0.6521, 0.4812, 0.6521, 0.5434, 0.6521, 0.4812, 0.6521, 0.4812, 0.6521, 0.5434, 0.6521, 0.4754, 0.6521, 0.4754, 0.6521, 0.4754, 0.6521, 0.4754, 0.6521, 0.5434, 0.6521, 0.5434, 0.6521, 0.5434, 0.6521, 0.5434, 0.6521, 0.4754, 0.6521, 0.4754, 0.6521, 0.4754, 0.6521, 0.4754, 0.6521, 0.4754, 0.6521, 0.4754, 0.6521, 0.4754, 0.6521, 0.4754, 0.6521, 0.4754, 0.6521, 0.4754, 0.6521, 0.4754, 0.6521, 0.4754, 0.6521, 0.4812, 0.6521, 0.5434, 0.6521, 0.5434, 0.6521, 0.4812, 0.6521, 0.3199, 0.5307, 0.2648, 0.5307, 0.2648, 0.5, 0.3199, 0.5, 0.3199, 0.7193, 0.3443, 0.7193, 0.3574, 0.7324, 0.3199, 0.75, 0.3443, 0.5829, 0.3443, 0.5307, 0.375, 0.5756, 0.375, 0.5829, 0.2648, 0.5307, 0.25, 0.5307, 0.25, 0.5, 0.2648, 0.5, 0.25, 0.7193, 0.2648, 0.7193, 0.2648, 0.75, 0.25, 0.75, 0.3443, 0.5307, 0.3199, 0.5307, 0.3199, 0.5, 0.375, 0.5756, 0.2648, 0.7193, 0.3199, 0.7193, 0.3199, 0.75, 0.2648, 0.75, 0.3443, 0.7193, 0.3443, 0.6663, 0.375, 0.6663, 0.3574, 0.7324, 0.3443, 0.6663, 0.3443, 0.5829, 0.375, 0.5829, 0.375, 0.6663, 0.25, 0.5307, 0.2648, 0.5307, 0.2648, 0.5307, 0.25, 0.5307, 0.3199, 0.7193, 0.2648, 0.7193, 0.2648, 0.7193, 0.3199, 0.7193, 0.3443, 0.5307, 0.3443, 0.5829, 0.3443, 0.5829, 0.3443, 0.5307, 0.3199, 0.5307, 0.3443, 0.5307, 0.3443, 0.5307, 0.3199, 0.5307, 0.3443, 0.5829, 0.3443, 0.6663, 0.3443, 0.6663, 0.3443, 0.5829, 0.3443, 0.7193, 0.3199, 0.7193, 0.3199, 0.7193, 0.3443, 0.7193, 0.2648, 0.7193, 0.25, 0.7193, 0.25, 0.7193, 0.2648, 0.7193, 0.3443, 0.6663, 0.3443, 0.7193, 0.3443, 0.7193, 0.3443, 0.6663, 0.2648, 0.5307, 0.3199, 0.5307, 0.3199, 0.5307, 0.2648, 0.5307, 0.3443, 0.5829, 0.3443, 0.6663, 0.3443, 0.6663, 0.3443, 0.5829, 0.3443, 0.7193, 0.3199, 0.7193, 0.3199, 0.7193, 0.3443, 0.7193, 0.2648, 0.7193, 0.25, 0.7193, 0.25, 0.7193, 0.2648, 0.7193, 0.3443, 0.6663, 0.3443, 0.7193, 0.3443, 0.7193, 0.3443, 0.6663, 0.2648, 0.5307, 0.3199, 0.5307, 0.3199, 0.5307, 0.2648, 0.5307, 0.25, 0.5307, 0.2648, 0.5307, 0.2648, 0.5307, 0.25, 0.5307, 0.3199, 0.7193, 0.2648, 0.7193, 0.2648, 0.7193, 0.3199, 0.7193, 0.3443, 0.5307, 0.3443, 0.5829, 0.3443, 0.5829, 0.3443, 0.5307, 0.3199, 0.5307, 0.3443, 0.5307, 0.3443, 0.5307, 0.3199, 0.5307, 0.25, 0.6663, 0.2648, 0.6663, 0.2648, 0.7193, 0.25, 0.7193, 0.3443, 0.6663, 0.3443, 0.7193, 0.3443, 0.7193, 0.3443, 0.6663, 0.2648, 0.5829, 0.2648, 0.5307, 0.2648, 0.5307, 0.2648, 0.5829, 0.2648, 0.5307, 0.3199, 0.5307, 0.3199, 0.5307, 0.2648, 0.5307, 0.25, 0.5307, 0.2648, 0.5307, 0.2648, 0.5829, 0.25, 0.5829, 0.25, 0.5829, 0.2648, 0.5829, 0.2648, 0.6663, 0.25, 0.6663, 0.3199, 0.7193, 0.2648, 0.7193, 0.2648, 0.7193, 0.3199, 0.7193, 0.2648, 0.7193, 0.2648, 0.6663, 0.2648, 0.6663, 0.2648, 0.7193, 0.3199, 0.5307, 0.3443, 0.5307, 0.3443, 0.5307, 0.3199, 0.5307, 0.3443, 0.6663, 0.3443, 0.5829, 0.3443, 0.5829, 0.3443, 0.6663, 0.3202, 0.7193, 0.2789, 0.7193, 0.2788, 0.7193, 0.3199, 0.7193, 0.25, 0.5307, 0.2648, 0.5307, 0.2648, 0.5307, 0.25, 0.5307, 0.2648, 0.5307, 0.3199, 0.5307, 0.3199, 0.5307, 0.2648, 0.5307, 0.3443, 0.5307, 0.3443, 0.5307, 0.3443, 0.5307, 0.3443, 0.5307, 0.2648, 0.7193, 0.25, 0.7193, 0.25, 0.7193, 0.2648, 0.7193, 0.3395, 0.7193, 0.3202, 0.7193, 0.3199, 0.7193, 0.3397, 0.7193, 0.3443, 0.5829, 0.3443, 0.5307, 0.3443, 0.5307, 0.3443, 0.5829, 0.3199, 0.5307, 0.3443, 0.5307, 0.3443, 0.5307, 0.3199, 0.5307, 0.3443, 0.5307, 0.3443, 0.5829, 0.3443, 0.5829, 0.3443, 0.5307, 0.3199, 0.7193, 0.2648, 0.7193, 0.2648, 0.7193, 0.3199, 0.7193, 0.25, 0.5307, 0.2648, 0.5307, 0.2648, 0.5307, 0.25, 0.5307, 0.2648, 0.5307, 0.3199, 0.5307, 0.3199, 0.5307, 0.2648, 0.5307, 0.3443, 0.6663, 0.3443, 0.7193, 0.3443, 0.7193, 0.3443, 0.6663, 0.2648, 0.7193, 0.25, 0.7193, 0.25, 0.7193, 0.2648, 0.7193, 0.3443, 0.7193, 0.3199, 0.7193, 0.3199, 0.7193, 0.3443, 0.7193, 0.3443, 0.5829, 0.3443, 0.6663, 0.3443, 0.6663, 0.3443, 0.5829, 0.3443, 0.5307, 0.3443, 0.5829, 0.3443, 0.5829, 0.3443, 0.5307, 0.3443, 0.7193, 0.3199, 0.7193, 0.3199, 0.7193, 0.3443, 0.7193, 0.3443, 0.5829, 0.3443, 0.6663, 0.3443, 0.6663, 0.3443, 0.5829, 0.2648, 0.6663, 0.2648, 0.5829, 0.2648, 0.5829, 0.2648, 0.6663, 0.3443, 0.5307, 0.3443, 0.5829, 0.3443, 0.5829, 0.3443, 0.5307, 0.3443, 0.5829, 0.3443, 0.6663, 0.3443, 0.6663, 0.3443, 0.5829, 0.3443, 0.5829, 0.3443, 0.5307, 0.3443, 0.5307, 0.3443, 0.5829, 0.3443, 0.5307, 0.3443, 0.5829, 0.3443, 0.5829, 0.3443, 0.5307, 0.3443, 0.6663, 0.3443, 0.7193, 0.3443, 0.7193, 0.3443, 0.6663, 0.3443, 0.7193, 0.3443, 0.6663, 0.3443, 0.6663, 0.3443, 0.7193, 0.3443, 0.5829, 0.3443, 0.6663, 0.3443, 0.6663, 0.3443, 0.5829, 0.3443, 0.7193, 0.3443, 0.7193, 0.3443, 0.7193, 0.3443, 0.7193, 0.3443, 0.5307, 0.3443, 0.5307, 0.3443, 0.5307, 0.3443, 0.5307, 0.3443, 0.7193, 0.3443, 0.6663, 0.3443, 0.6663, 0.3443, 0.7193, 0.3443, 0.5307, 0.3443, 0.5829, 0.3443, 0.5829, 0.3443, 0.5307, 0.3443, 0.7193, 0.3443, 0.6663, 0.3443, 0.6663, 0.3443, 0.7193, 0.3443, 0.5307, 0.3443, 0.5307, 0.3443, 0.5307, 0.3443, 0.5307, 0.3443, 0.7193, 0.3443, 0.7193, 0.3443, 0.7193, 0.3443, 0.7193, 0.3443, 0.6663, 0.3443, 0.7193, 0.3443, 0.7193, 0.3443, 0.6663, 0.3443, 0.6663, 0.3443, 0.5829, 0.3443, 0.5829, 0.3443, 0.6663, 0.4935, 0.8101, 0.5354, 0.8101, 0.5354, 0.8479, 0.4935, 0.8479, 0.4935, 0.7722, 0.5354, 0.7722, 0.5354, 0.8101, 0.4935, 0.8101, 0.5354, 0.7722, 0.5354, 0.8101, 0.5354, 0.8101, 0.5354, 0.7722, 0.5354, 0.8101, 0.5354, 0.8479, 0.5354, 0.8479, 0.5354, 0.8101, 0.5354, 0.8479, 0.4935, 0.8479, 0.4935, 0.8479, 0.5354, 0.8479, 0.4935, 0.8101, 0.4935, 0.7722, 0.4935, 0.7722, 0.4935, 0.8101, 0.4812, 0.8602, 0.5178, 0.8602, 0.5178, 0.875, 0.4812, 0.875, 0.4572, 0.8602, 0.4717, 0.8602, 0.4717, 0.875, 0.4572, 0.875, 0.4717, 0.875, 0.4717, 0.8602, 0.4812, 0.8602, 0.4812, 0.875, 0.0, 0.0, 0.0, 0.0, 0.0, 0.0, 0.0, 0.0, 0.5477, 0.8602, 0.5477, 0.875, 0.5178, 0.875, 0.5178, 0.8602, 0.4717, 0.8602, 0.4812, 0.8602, 0.4812, 0.8602, 0.4717, 0.8602, 0.4812, 0.8602, 0.4717, 0.8602, 0.4717, 0.8602, 0.4812, 0.8602, 0.0, 0.0, 0.0, 0.0, 0.0, 0.0, 0.0, 0.0, 0.4572, 0.8602, 0.4572, 0.8602, 0.4572, 0.8602, 0.4572, 0.8602, 0.4717, 0.8602, 0.4572, 0.8602, 0.4572, 0.8602, 0.4717, 0.8602, 0.4812, 0.8602, 0.4717, 0.8602, 0.4717, 0.8602, 0.4812, 0.8602, 0.4572, 0.8692, 0.4572, 0.8692, 0.4572, 0.875, 0.4572, 0.875, 0.4572, 0.8602, 0.4572, 0.8692, 0.4572, 0.875, 0.4572, 0.8602, 0.4572, 0.8692, 0.4572, 0.8602, 0.4572, 0.8602, 0.4572, 0.875, 0.4572, 0.8602, 0.4572, 0.8602, 0.4572, 0.8602, 0.4572, 0.8602, 0.4572, 0.8602, 0.4572, 0.8602, 0.4572, 0.8602, 0.4572, 0.8602, 0.4572, 0.8602, 0.4572, 0.8602, 0.4572, 0.8602, 0.4572, 0.8602, 0.4572, 0.8692, 0.4572, 0.8602, 0.4572, 0.8602, 0.4572, 0.8692, 0.4572, 0.8602, 0.4572, 0.8602, 0.4572, 0.8602, 0.4572, 0.8602, 0.4572, 0.8692, 0.4572, 0.8692, 0.4572, 0.8692, 0.4572, 0.8692, 0.4572, 0.8602, 0.4572, 0.8602, 0.4572, 0.8602, 0.4572, 0.8602, 0.4572, 0.8602, 0.4572, 0.8692, 0.4572, 0.8692, 0.4572, 0.8602, 0.4572, 0.8602, 0.4572, 0.8602, 0.4572, 0.8602, 0.4572, 0.8602, 0.4572, 0.8602, 0.4717, 0.8602, 0.4717, 0.8602, 0.4572, 0.8602, 0.4717, 0.8602, 0.4812, 0.8602, 0.4812, 0.8602, 0.4717, 0.8602, 0.4717, 0.8602, 0.4572, 0.8602, 0.4572, 0.8602, 0.4717, 0.8602, 0.4572, 0.8602, 0.4717, 0.8602, 0.4717, 0.8602, 0.4572, 0.8602, 0.0, 0.0, 0.0, 0.0, 0.0, 0.0, 0.0, 0.0, 0.4572, 0.8602, 0.4572, 0.8602, 0.4572, 0.8602, 0.4572, 0.8602, 0.4176, 0.8428, 0.4339, 0.8428, 0.4339, 0.8428, 0.4176, 0.8428, 0.4339, 0.8602, 0.4339, 0.875, 0.4339, 0.875, 0.4339, 0.8602, 0.4176, 0.875, 0.4176, 0.8602, 0.4176, 0.8602, 0.4176, 0.875, 0.4339, 0.8428, 0.4339, 0.8602, 0.4339, 0.8602, 0.4339, 0.8428, 0.4176, 0.8602, 0.4176, 0.8428, 0.4176, 0.8428, 0.4176, 0.8602, 0.4176, 0.8428, 0.4339, 0.8428, 0.4339, 0.8602, 0.4176, 0.8602, 0.4176, 0.8602, 0.4339, 0.8602, 0.4339, 0.875, 0.4176, 0.875, 0.4176, 0.875, 0.4176, 0.8602, 0.4176, 0.8602, 0.4176, 0.875, 0.4339, 0.8428, 0.4339, 0.8602, 0.4339, 0.8602, 0.4339, 0.8428, 0.4176, 0.8602, 0.4176, 0.8428, 0.4176, 0.8428, 0.4176, 0.8602, 0.4631, 0.7599, 0.4812, 0.7599, 0.4812, 0.8101, 0.4631, 0.8101, 0.4631, 0.8101, 0.4631, 0.7599, 0.4631, 0.7599, 0.4631, 0.8101, 0.4631, 0.7599, 0.4812, 0.7599, 0.4812, 0.7599, 0.4631, 0.7599, 0.4812, 0.7599, 0.4812, 0.8101, 0.4812, 0.8101, 0.4812, 0.7599, 0.5477, 0.8101, 0.5477, 0.7599, 0.5496, 0.758, 0.5576, 0.7953, 0.5477, 0.8602, 0.5477, 0.8101, 0.5576, 0.7953, 0.5514, 0.8602, 0.5576, 0.75, 0.5576, 0.8051, 0.5576, 0.7953, 0.5496, 0.758, 0.5477, 0.7599, 0.5576, 0.75, 0.5496, 0.758, 0.5477, 0.7599, 0.5576, 0.8051, 0.5576, 0.8602, 0.5514, 0.8602, 0.5576, 0.7953, 0.5477, 0.8101, 0.5477, 0.7599, 0.5477, 0.7599, 0.5477, 0.8101, 0.5576, 0.5829, 0.625, 0.5829, 0.625, 0.6663, 0.5576, 0.6663, 0.3443, 0.7193, 0.3443, 0.7193, 0.3443, 0.7193, 0.3443, 0.7193, 0.3443, 0.5307, 0.3443, 0.5307, 0.3443, 0.5307, 0.3443, 0.5307, 0.3443, 0.7193, 0.3443, 0.6663, 0.3443, 0.6663, 0.3443, 0.7193, 0.3443, 0.7193, 0.3443, 0.7193, 0.3443, 0.7193, 0.3443, 0.7193, 0.3443, 0.6663, 0.3443, 0.7193, 0.3443, 0.7193, 0.3443, 0.6663, 0.3443, 0.6663, 0.3443, 0.5829, 0.3443, 0.5829, 0.3443, 0.6663, 0.3443, 0.5829, 0.3443, 0.5307, 0.3443, 0.5307, 0.3443, 0.5829, 0.3443, 0.5829, 0.3443, 0.6663, 0.3443, 0.6663, 0.3443, 0.5829, 0.3443, 0.7193, 0.3443, 0.7193, 0.3443, 0.7193, 0.3443, 0.7193, 0.3443, 0.5307, 0.3443, 0.5307, 0.3443, 0.5307, 0.3443, 0.5307, 0.3443, 0.5307, 0.3443, 0.5307, 0.3443, 0.7193, 0.3443, 0.6663, 0.3443, 0.6663, 0.3443, 0.7193, 0.3443, 0.6663, 0.3443, 0.7193, 0.3443, 0.7193, 0.3443, 0.6663, 0.3443, 0.6663, 0.3443, 0.6663, 0.3443, 0.6663, 0.3443, 0.6663, 0.3443, 0.5829, 0.3443, 0.5307, 0.3443, 0.5307, 0.3443, 0.5829, 0.3443, 0.5829, 0.3443, 0.6663, 0.3443, 0.6663, 0.3443, 0.5829, 0.3443, 0.5307, 0.3443, 0.5829, 0.3443, 0.5829, 0.3443, 0.5307, 0.3443, 0.7193, 0.3443, 0.7193, 0.3443, 0.7193, 0.3443, 0.7193, 0.3443, 0.7193, 0.3443, 0.7193, 0.3443, 0.7193, 0.3443, 0.7193, 0.3443, 0.7193, 0.3443, 0.7193, 0.3443, 0.7193, 0.3443, 0.7193, 0.3443, 0.7193, 0.3443, 0.7193, 0.3443, 0.7193, 0.3443, 0.7193, 0.3443, 0.6663, 0.3443, 0.7193, 0.3443, 0.6915, 0.3443, 0.6663, 0.3443, 0.6663, 0.3443, 0.5829, 0.3443, 0.5829, 0.3443, 0.6663, 0.3443, 0.5829, 0.3443, 0.5307, 0.3443, 0.5307, 0.3443, 0.5655, 0.3443, 0.5829, 0.3443, 0.5829, 0.3443, 0.5829, 0.3443, 0.6663, 0.3443, 0.6663, 0.3443, 0.5829, 0.3443, 0.5307, 0.3443, 0.5829, 0.3443, 0.5829, 0.3443, 0.5576, 0.3443, 0.5307, 0.3443, 0.5307, 0.3443, 0.5632, 0.3443, 0.5648, 0.3443, 0.5307, 0.3443, 0.5632, 0.3443, 0.5576, 0.3443, 0.5829, 0.3443, 0.5829, 0.3443, 0.6663, 0.3443, 0.6917, 0.3443, 0.6917, 0.3443, 0.6663, 0.3443, 0.6917, 0.3443, 0.6915, 0.3443, 0.7193, 0.3443, 0.7193, 0.3443, 0.5829, 0.3443, 0.6663, 0.3443, 0.6663, 0.3443, 0.5829, 0.3443, 0.6748, 0.3443, 0.6931, 0.3443, 0.7152, 0.3443, 0.7134, 0.3443, 0.5998, 0.3443, 0.6662, 0.3443, 0.7075, 0.3443, 0.6613, 0.3443, 0.5887, 0.3443, 0.5709, 0.3443, 0.5893, 0.3443, 0.648, 0.3443, 0.5389, 0.3443, 0.5632, 0.3443, 0.578, 0.3443, 0.5639, 0.3443, 0.5307, 0.3443, 0.5307, 0.3443, 0.5655, 0.3443, 0.6715, 0.3443, 0.6926, 0.3443, 0.6931, 0.3443, 0.6748, 0.3443, 0.6926, 0.3443, 0.7168, 0.3443, 0.7152, 0.3443, 0.6931, 0.3443, 0.7168, 0.3443, 0.7157, 0.3443, 0.7134, 0.3443, 0.7152, 0.3443, 0.7157, 0.3443, 0.6715, 0.3443, 0.6748, 0.3443, 0.7134, 0.3443, 0.5932, 0.3443, 0.6662, 0.3443, 0.6662, 0.3443, 0.5998, 0.3443, 0.6662, 0.3443, 0.7121, 0.3443, 0.7075, 0.3443, 0.6662, 0.3443, 0.7121, 0.3443, 0.6632, 0.3443, 0.6613, 0.3443, 0.7075, 0.3443, 0.6632, 0.3443, 0.5932, 0.3443, 0.5998, 0.3443, 0.6613, 0.3443, 0.5864, 0.3443, 0.5685, 0.3443, 0.5709, 0.3443, 0.5887, 0.3443, 0.5685, 0.3443, 0.5868, 0.3443, 0.5893, 0.3443, 0.5709, 0.3443, 0.5868, 0.3443, 0.6552, 0.3443, 0.648, 0.3443, 0.5893, 0.3443, 0.6552, 0.3443, 0.5864, 0.3443, 0.5887, 0.3443, 0.648, 0.3443, 0.5357, 0.3443, 0.5638, 0.3443, 0.5632, 0.3443, 0.5389, 0.3443, 0.5638, 0.3443, 0.5799, 0.3443, 0.578, 0.3443, 0.5632, 0.3443, 0.5799, 0.3443, 0.5645, 0.3443, 0.5639, 0.3443, 0.578, 0.3443, 0.5645, 0.3443, 0.5357, 0.3443, 0.5389, 0.3443, 0.5639, 0.3443, 0.7193, 0.3443, 0.6663, 0.3443, 0.6686, 0.3443, 0.7177, 0.3443, 0.7177, 0.3443, 0.6686, 0.3443, 0.6715, 0.3443, 0.7157, 0.3443, 0.7193, 0.3443, 0.7193, 0.3443, 0.7177, 0.3443, 0.7182, 0.3443, 0.7182, 0.3443, 0.7177, 0.3443, 0.7157, 0.3443, 0.7168, 0.3443, 0.6917, 0.3443, 0.7193, 0.3443, 0.7182, 0.3443, 0.6921, 0.3443, 0.6921, 0.3443, 0.7182, 0.3443, 0.7168, 0.3443, 0.6926, 0.3443, 0.6663, 0.3443, 0.6917, 0.3443, 0.6921, 0.3443, 0.6686, 0.3443, 0.6686, 0.3443, 0.6921, 0.3443, 0.6926, 0.3443, 0.6715, 0.3443, 0.6663, 0.3443, 0.5829, 0.3443, 0.5875, 0.3443, 0.6649, 0.3443, 0.6649, 0.3443, 0.5875, 0.3443, 0.5932, 0.3443, 0.6632, 0.3443, 0.7193, 0.3443, 0.6663, 0.3443, 0.6649, 0.3443, 0.7161, 0.3443, 0.7161, 0.3443, 0.6649, 0.3443, 0.6632, 0.3443, 0.7121, 0.3443, 0.6663, 0.3443, 0.7193, 0.3443, 0.7161, 0.3443, 0.6662, 0.3443, 0.6662, 0.3443, 0.7161, 0.3443, 0.7121, 0.3443, 0.6662, 0.3443, 0.5829, 0.3443, 0.6663, 0.3443, 0.6662, 0.3443, 0.5875, 0.3443, 0.5875, 0.3443, 0.6662, 0.3443, 0.6662, 0.3443, 0.5932, 0.3443, 0.6663, 0.3443, 0.5829, 0.3443, 0.5845, 0.3443, 0.6613, 0.3443, 0.6613, 0.3443, 0.5845, 0.3443, 0.5864, 0.3443, 0.6552, 0.3443, 0.5829, 0.3443, 0.6663, 0.3443, 0.6613, 0.3443, 0.5846, 0.3443, 0.5846, 0.3443, 0.6613, 0.3443, 0.6552, 0.3443, 0.5868, 0.3443, 0.5648, 0.3443, 0.5829, 0.3443, 0.5846, 0.3443, 0.5665, 0.3443, 0.5665, 0.3443, 0.5846, 0.3443, 0.5868, 0.3443, 0.5685, 0.3443, 0.5829, 0.3443, 0.5648, 0.3443, 0.5665, 0.3443, 0.5845, 0.3443, 0.5845, 0.3443, 0.5665, 0.3443, 0.5685, 0.3443, 0.5864, 0.3443, 0.5655, 0.3443, 0.5307, 0.3443, 0.533, 0.3443, 0.565, 0.3443, 0.565, 0.3443, 0.533, 0.3443, 0.5357, 0.3443, 0.5645, 0.3443, 0.5829, 0.3443, 0.5655, 0.3443, 0.565, 0.3443, 0.5816, 0.3443, 0.5816, 0.3443, 0.565, 0.3443, 0.5645, 0.3443, 0.5799, 0.3443, 0.5648, 0.3443, 0.5829, 0.3443, 0.5816, 0.3443, 0.5644, 0.3443, 0.5644, 0.3443, 0.5816, 0.3443, 0.5799, 0.3443, 0.5638, 0.3443, 0.5307, 0.3443, 0.5648, 0.3443, 0.5644, 0.3443, 0.533, 0.3443, 0.533, 0.3443, 0.5644, 0.3443, 0.5638, 0.3443, 0.5357, 0.3443, 0.6663, 0.3443, 0.6663, 0.3443, 0.6663, 0.3443, 0.6663, 0.3443, 0.6663, 0.3443, 0.5829, 0.3443, 0.5829, 0.3443, 0.6663, 0.3443, 0.5829, 0.3443, 0.6663, 0.3443, 0.6663, 0.3443, 0.5829, 0.3443, 0.5829, 0.3443, 0.5829, 0.3443, 0.5829, 0.3443, 0.5829, 0.3443, 0.6663, 0.3443, 0.5829, 0.3443, 0.5829, 0.3443, 0.6663, 0.3443, 0.6663, 0.3443, 0.5829, 0.3443, 0.5829, 0.3443, 0.6663, 0.3443, 0.6663, 0.3443, 0.6663, 0.3443, 0.6663, 0.3443, 0.6663, 0.3443, 0.5829, 0.3443, 0.5829, 0.3443, 0.5829, 0.3443, 0.5829, 0.3443, 0.5829, 0.3443, 0.5829, 0.3443, 0.5829, 0.3443, 0.5829, 0.3443, 0.5829, 0.3443, 0.6663, 0.3443, 0.6663, 0.3443, 0.5829, 0.3443, 0.6663, 0.3443, 0.5829, 0.3443, 0.5829, 0.3443, 0.6663, 0.3443, 0.6663, 0.3443, 0.7193, 0.3443, 0.7193, 0.3443, 0.6663, 0.3443, 0.7193, 0.3443, 0.7193, 0.3443, 0.7193, 0.3443, 0.7193, 0.3443, 0.5307, 0.3443, 0.5307, 0.3443, 0.5307, 0.3443, 0.5307, 0.3443, 0.7193, 0.3443, 0.6663, 0.3443, 0.6663, 0.3443, 0.7193, 0.3443, 0.5829, 0.3443, 0.5307, 0.3443, 0.5307, 0.3443, 0.5829, 0.3443, 0.5829, 0.3443, 0.6663, 0.3443, 0.6663, 0.3443, 0.5829, 0.3443, 0.5307, 0.3443, 0.5829, 0.3443, 0.5829, 0.3443, 0.5307, 0.3443, 0.5829, 0.3443, 0.6663, 0.3443, 0.6663, 0.3443, 0.5829, 0.3443, 0.6917, 0.3443, 0.6917, 0.3443, 0.7193, 0.3443, 0.7193, 0.3443, 0.6663, 0.3443, 0.6915, 0.3443, 0.6917, 0.3443, 0.6663, 0.3443, 0.5648, 0.3443, 0.5632, 0.3443, 0.5829, 0.3443, 0.5829, 0.3443, 0.5307, 0.3443, 0.5576, 0.3443, 0.5632, 0.3443, 0.5307, 0.3443, 0.6663, 0.3443, 0.5829, 0.3443, 0.5829, 0.3443, 0.6663, 0.3443, 0.7193, 0.3443, 0.6663, 0.3443, 0.6663, 0.3443, 0.7193, 0.3443, 0.7193, 0.3443, 0.7193, 0.3443, 0.7193, 0.3443, 0.7193, 0.3199, 0.5307, 0.3443, 0.5307, 0.3443, 0.5307, 0.3199, 0.5307, 0.3199, 0.5307, 0.3443, 0.5307, 0.3443, 0.5307, 0.3199, 0.5307, 0.3443, 0.5307, 0.3443, 0.5829, 0.3443, 0.5829, 0.3443, 0.5307, 0.3199, 0.7193, 0.2648, 0.7193, 0.2648, 0.7193, 0.3199, 0.7193, 0.25, 0.5307, 0.2648, 0.5307, 0.2648, 0.5307, 0.25, 0.5307, 0.2648, 0.5307, 0.3199, 0.5307, 0.3199, 0.5307, 0.2648, 0.5307, 0.3443, 0.6663, 0.3443, 0.7193, 0.3443, 0.7193, 0.3443, 0.6663, 0.2648, 0.7193, 0.25, 0.7193, 0.25, 0.7193, 0.2648, 0.7193, 0.3443, 0.7193, 0.3199, 0.7193, 0.3199, 0.7193, 0.3443, 0.7193, 0.3443, 0.5829, 0.3443, 0.6663, 0.3443, 0.6663, 0.3443, 0.5829, 0.3443, 0.5829, 0.3443, 0.6663, 0.3443, 0.6663, 0.3443, 0.5829, 0.3443, 0.7193, 0.3199, 0.7193, 0.3199, 0.7193, 0.3443, 0.7193, 0.2648, 0.7193, 0.25, 0.7193, 0.25, 0.7193, 0.2648, 0.7193, 0.3443, 0.6663, 0.3443, 0.7193, 0.3443, 0.7193, 0.3443, 0.6663, 0.2648, 0.5307, 0.3199, 0.5307, 0.3199, 0.5307, 0.2648, 0.5307, 0.25, 0.5307, 0.2648, 0.5307, 0.2648, 0.5307, 0.25, 0.5307, 0.3199, 0.7193, 0.2648, 0.7193, 0.2648, 0.7193, 0.3199, 0.7193, 0.3443, 0.5307, 0.3443, 0.5829, 0.3443, 0.5829, 0.3443, 0.5307, 0.3199, 0.5307, 0.3443, 0.5307, 0.3443, 0.5307, 0.3199, 0.5307, 0.3199, 0.5307, 0.3443, 0.5307, 0.3443, 0.5307, 0.3199, 0.5307, 0.2648, 0.6663, 0.2648, 0.5829, 0.2648, 0.5829, 0.2648, 0.6663, 0.3443, 0.5829, 0.3443, 0.6663, 0.3443, 0.6663, 0.3443, 0.5829, 0.3443, 0.7193, 0.3199, 0.7193, 0.3199, 0.7193, 0.3443, 0.7193, 0.3443, 0.5307, 0.3443, 0.5829, 0.3443, 0.5829, 0.3443, 0.5307, 0.2648, 0.7193, 0.2648, 0.6663, 0.2648, 0.6663, 0.2648, 0.7193, 0.3199, 0.7193, 0.2648, 0.7193, 0.2648, 0.7193, 0.3199, 0.7193, 0.2648, 0.5307, 0.3199, 0.5307, 0.3199, 0.5307, 0.2648, 0.5307, 0.2648, 0.5829, 0.2648, 0.5307, 0.2648, 0.5307, 0.2648, 0.5829, 0.3443, 0.6663, 0.3443, 0.7193, 0.3443, 0.7193, 0.3443, 0.6663, 0.3443, 0.5829, 0.3443, 0.6663, 0.3443, 0.6663, 0.3443, 0.5829, 0.3397, 0.7193, 0.3199, 0.7193, 0.3214, 0.7193, 0.338, 0.7193, 0.2648, 0.7193, 0.25, 0.7193, 0.25, 0.7193, 0.2648, 0.7193, 0.3443, 0.6663, 0.3443, 0.7193, 0.3443, 0.7193, 0.3443, 0.6663, 0.2648, 0.5307, 0.3199, 0.5307, 0.3199, 0.5307, 0.2648, 0.5307, 0.25, 0.5307, 0.2648, 0.5307, 0.2648, 0.5307, 0.25, 0.5307, 0.3199, 0.7193, 0.2788, 0.7193, 0.2807, 0.7193, 0.3214, 0.7193, 0.3443, 0.5307, 0.3443, 0.5829, 0.3443, 0.5829, 0.3443, 0.5307, 0.3199, 0.5307, 0.3443, 0.5307, 0.3443, 0.5307, 0.3199, 0.5307, 0.3443, 0.7193, 0.3199, 0.7193, 0.3199, 0.7193, 0.3443, 0.7193, 0.2648, 0.5829, 0.2648, 0.5307, 0.2648, 0.5307, 0.2648, 0.5829, 0.3443, 0.6663, 0.3443, 0.7193, 0.3443, 0.7193, 0.3443, 0.6663, 0.3443, 0.5307, 0.3443, 0.5829, 0.3443, 0.5829, 0.3443, 0.5307, 0.2648, 0.6663, 0.2648, 0.5829, 0.2648, 0.5829, 0.2648, 0.6663, 0.3443, 0.5829, 0.3443, 0.6663, 0.3443, 0.6663, 0.3443, 0.5829, 0.3199, 0.5307, 0.3443, 0.5307, 0.3443, 0.5307, 0.3199, 0.5307, 0.2648, 0.5307, 0.3199, 0.5307, 0.3199, 0.5307, 0.2648, 0.5307, 0.2648, 0.7193, 0.2648, 0.6663, 0.2648, 0.6663, 0.2648, 0.7193, 0.3199, 0.7193, 0.2648, 0.7193, 0.2648, 0.7193, 0.3199, 0.7193, 0.3199, 0.7193, 0.2648, 0.7193, 0.2648, 0.7193, 0.3199, 0.7193, 0.2648, 0.7193, 0.2648, 0.6663, 0.2648, 0.6663, 0.2648, 0.7193, 0.2648, 0.5307, 0.3199, 0.5307, 0.3199, 0.5307, 0.2648, 0.5307, 0.3199, 0.5307, 0.3443, 0.5307, 0.3443, 0.5307, 0.3199, 0.5307, 0.3443, 0.5829, 0.3443, 0.6663, 0.3443, 0.6663, 0.3443, 0.5829, 0.2648, 0.6663, 0.2648, 0.5829, 0.2648, 0.5829, 0.2648, 0.6663, 0.3443, 0.5307, 0.3443, 0.5829, 0.3443, 0.5829, 0.3443, 0.5307, 0.3443, 0.6663, 0.3443, 0.7193, 0.3443, 0.7193, 0.3443, 0.6663, 0.2648, 0.5829, 0.2648, 0.5307, 0.2648, 0.5307, 0.2648, 0.5829, 0.3443, 0.7193, 0.3199, 0.7193, 0.3199, 0.7193, 0.3443, 0.7193, 0.3199, 0.5307, 0.3443, 0.5307, 0.3443, 0.5307, 0.3199, 0.5307, 0.2648, 0.6663, 0.2648, 0.5829, 0.2648, 0.5829, 0.2648, 0.6663, 0.3443, 0.5829, 0.3443, 0.6663, 0.3443, 0.6663, 0.3443, 0.5829, 0.3443, 0.7193, 0.3199, 0.7193, 0.3199, 0.7193, 0.3443, 0.7193, 0.3443, 0.5307, 0.3443, 0.5829, 0.3443, 0.5829, 0.3443, 0.5307, 0.2648, 0.7193, 0.2648, 0.6663, 0.2648, 0.6663, 0.2648, 0.7193, 0.3199, 0.7193, 0.2648, 0.7193, 0.2648, 0.7193, 0.3199, 0.7193, 0.2648, 0.5307, 0.3199, 0.5307, 0.3199, 0.5307, 0.2648, 0.5307, 0.2648, 0.5829, 0.2648, 0.5307, 0.2648, 0.5307, 0.2648, 0.5829, 0.3443, 0.6663, 0.3443, 0.7193, 0.3443, 0.7193, 0.3443, 0.6663, 0.2648, 0.6663, 0.2648, 0.5829, 0.2648, 0.5829, 0.2648, 0.6663, 0.3443, 0.5829, 0.3443, 0.6663, 0.3443, 0.6663, 0.3443, 0.5829, 0.3199, 0.5307, 0.3443, 0.5307, 0.3443, 0.5307, 0.3199, 0.5307, 0.2648, 0.5307, 0.3199, 0.5307, 0.3199, 0.5307, 0.2648, 0.5307, 0.3443, 0.7193, 0.3199, 0.7193, 0.3199, 0.7193, 0.3443, 0.7193, 0.3199, 0.7193, 0.2648, 0.7193, 0.2648, 0.7193, 0.3199, 0.7193, 0.0, 0.0, 0.0, 0.0, 0.0, 0.0, 0.0, 0.0, 0.2648, 0.5829, 0.2648, 0.5307, 0.2648, 0.5307, 0.2648, 0.5829, 0.2648, 0.7193, 0.2648, 0.6663, 0.2648, 0.6663, 0.2648, 0.7193, 0.3443, 0.5307, 0.3443, 0.5829, 0.3443, 0.5829, 0.3443, 0.5307, 0.2648, 0.7193, 0.2648, 0.6663, 0.2648, 0.6663, 0.2648, 0.7193, 0.3199, 0.7193, 0.2648, 0.7193, 0.2648, 0.7193, 0.3199, 0.7193, 0.3443, 0.7193, 0.3199, 0.7193, 0.3199, 0.7193, 0.3443, 0.7193, 0.3443, 0.6663, 0.3443, 0.7193, 0.3443, 0.7193, 0.3443, 0.6663, 0.3443, 0.6663, 0.3443, 0.7193, 0.3443, 0.7193, 0.3443, 0.6663, 0.3443, 0.6663, 0.3443, 0.6663, 0.3443, 0.6663, 0.3443, 0.6663, 0.2648, 0.6663, 0.2648, 0.6663, 0.2648, 0.6663, 0.2648, 0.6663, 0.0, 0.0, 0.0, 0.0, 0.0, 0.0, 0.0, 0.0, 0.0, 0.0, 0.0, 0.0, 0.0, 0.0, 0.0, 0.0, 0.0, 0.0, 0.0, 0.0, 0.0, 0.0, 0.0, 0.0, 0.3199, 0.7193, 0.2648, 0.7193, 0.2648, 0.7193, 0.3199, 0.7193, 0.2648, 0.7193, 0.2648, 0.6663, 0.2648, 0.6663, 0.2648, 0.7193, 0.2648, 0.5307, 0.3199, 0.5307, 0.3199, 0.5307, 0.2648, 0.5307, 0.3199, 0.5307, 0.3443, 0.5307, 0.3443, 0.5307, 0.3199, 0.5307, 0.3443, 0.5829, 0.3443, 0.6663, 0.3443, 0.6663, 0.3443, 0.5829, 0.2648, 0.6663, 0.2648, 0.5829, 0.2648, 0.5829, 0.2648, 0.6663, 0.3443, 0.5307, 0.3443, 0.5829, 0.3443, 0.5829, 0.3443, 0.5307, 0.3443, 0.6663, 0.3443, 0.7193, 0.3443, 0.7193, 0.3443, 0.6663, 0.2648, 0.5829, 0.2648, 0.5307, 0.2648, 0.5307, 0.2648, 0.5829, 0.3443, 0.7193, 0.3199, 0.7193, 0.3199, 0.7193, 0.3443, 0.7193, 0.0, 0.0, 0.0, 0.0, 0.0, 0.0, 0.0, 0.0, 0.0, 0.0, 0.0, 0.0, 0.0, 0.0, 0.0, 0.0, 0.0, 0.0, 0.0, 0.0, 0.0, 0.0, 0.0, 0.0, 0.2648, 0.6663, 0.2648, 0.6663, 0.2648, 0.6663, 0.2648, 0.6663, 0.3443, 0.6663, 0.3443, 0.6663, 0.3443, 0.6663, 0.3443, 0.6663, 0.3443, 0.6663, 0.3443, 0.7193, 0.3443, 0.7193, 0.3443, 0.6663, 0.2648, 0.7193, 0.2648, 0.6663, 0.2648, 0.6663, 0.2648, 0.7193, 0.0, 0.0, 0.0, 0.0, 0.0, 0.0, 0.0, 0.0, 0.3199, 0.7193, 0.2648, 0.7193, 0.2648, 0.7193, 0.3199, 0.7193, 0.3443, 0.7193, 0.3199, 0.7193, 0.3199, 0.7193, 0.3443, 0.7193, 0.3443, 0.7193, 0.3199, 0.7193, 0.3199, 0.7193, 0.3443, 0.7193, 0.3199, 0.7193, 0.2648, 0.7193, 0.2648, 0.7193, 0.3199, 0.7193, 0.0, 0.0, 0.0, 0.0, 0.0, 0.0, 0.0, 0.0, 0.2648, 0.7193, 0.2648, 0.6663, 0.2648, 0.6663, 0.2648, 0.7193, 0.3443, 0.6663, 0.3443, 0.7193, 0.3443, 0.7193, 0.3443, 0.6663, 0.3443, 0.6663, 0.3443, 0.6663, 0.3443, 0.6663, 0.3443, 0.6663, 0.2648, 0.6663, 0.2648, 0.6663, 0.2648, 0.6663, 0.2648, 0.6663, 0.0, 0.0, 0.0, 0.0, 0.0, 0.0, 0.0, 0.0, 0.0, 0.0, 0.0, 0.0, 0.0, 0.0, 0.0, 0.0, 0.0, 0.0, 0.0, 0.0, 0.0, 0.0, 0.0, 0.0, 0.0, 0.0, 0.2648, 0.5829, 0.0, 0.0, 0.0, 0.0, 0.2648, 0.5829, 0.2648, 0.5307, 0.0, 0.0, 0.0, 0.0, 0.2648, 0.5307, 0.3199, 0.5307, 0.0, 0.0, 0.0, 0.0, 0.3199, 0.5307, 0.3443, 0.5307, 0.3443, 0.5829, 0.3443, 0.6663, 0.2648, 0.6663, 0.2648, 0.6663, 0.2648, 0.6663, 0.2648, 0.6663, 0.3443, 0.6663, 0.3443, 0.6663, 0.3443, 0.6663, 0.3443, 0.6663, 0.3443, 0.6663, 0.3443, 0.6663, 0.3443, 0.6663, 0.3443, 0.6663, 0.2648, 0.6663, 0.2648, 0.6663, 0.2648, 0.6663, 0.2648, 0.6663, 0.2648, 0.6663, 0.2648, 0.6663, 0.2648, 0.6663, 0.2648, 0.6663, 0.3443, 0.6663, 0.3443, 0.6663, 0.3443, 0.6663, 0.3443, 0.6663, 0.3443, 0.6663, 0.3443, 0.7193, 0.3443, 0.7193, 0.3443, 0.6663, 0.3443, 0.7193, 0.3199, 0.7193, 0.3199, 0.7193, 0.3443, 0.7193, 0.3199, 0.7193, 0.2648, 0.7193, 0.2648, 0.7193, 0.3199, 0.7193, 0.2648, 0.7193, 0.2648, 0.6663, 0.2648, 0.6663, 0.2648, 0.7193, 0.3443, 0.5307, 0.3443, 0.5829, 0.3443, 0.5829, 0.3443, 0.5307, 0.2648, 0.5829, 0.2648, 0.5307, 0.2648, 0.5307, 0.2648, 0.5829, 0.2648, 0.5307, 0.3199, 0.5307, 0.3199, 0.5307, 0.2648, 0.5307, 0.3199, 0.5307, 0.3443, 0.5307, 0.3443, 0.5307, 0.3199, 0.5307, 0.3443, 0.5829, 0.3443, 0.6663, 0.3443, 0.6663, 0.3443, 0.5829, 0.2648, 0.6663, 0.2648, 0.5829, 0.2648, 0.5829, 0.2648, 0.6663, 0.3443, 0.7193, 0.3199, 0.7193, 0.3199, 0.7193, 0.3443, 0.7193, 0.2648, 0.5829, 0.2648, 0.5307, 0.2648, 0.5307, 0.2648, 0.5829, 0.3443, 0.6663, 0.3443, 0.7193, 0.3443, 0.7193, 0.3443, 0.6663, 0.3443, 0.5307, 0.3443, 0.5829, 0.3443, 0.5829, 0.3443, 0.5307, 0.2648, 0.6663, 0.2648, 0.5829, 0.2648, 0.5829, 0.2648, 0.6663, 0.3443, 0.5829, 0.3443, 0.6663, 0.3443, 0.6663, 0.3443, 0.5829, 0.3199, 0.5307, 0.3443, 0.5307, 0.3443, 0.5307, 0.3199, 0.5307, 0.2648, 0.5307, 0.3199, 0.5307, 0.3199, 0.5307, 0.2648, 0.5307, 0.2648, 0.7193, 0.2648, 0.6663, 0.2648, 0.6663, 0.2648, 0.7193, 0.3199, 0.7193, 0.2648, 0.7193, 0.2648, 0.7193, 0.3199, 0.7193, 0.3199, 0.7193, 0.2648, 0.7193, 0.2648, 0.7193, 0.3199, 0.7193, 0.2648, 0.7193, 0.2648, 0.6663, 0.2648, 0.6663, 0.2648, 0.7193, 0.2648, 0.5307, 0.3199, 0.5307, 0.3199, 0.5307, 0.2648, 0.5307, 0.3199, 0.5307, 0.3443, 0.5307, 0.3443, 0.5307, 0.3199, 0.5307, 0.3443, 0.5829, 0.3443, 0.6663, 0.3443, 0.6663, 0.3443, 0.5829, 0.2648, 0.6663, 0.2648, 0.5829, 0.2648, 0.5829, 0.2648, 0.6663, 0.3443, 0.5307, 0.3443, 0.5829, 0.3443, 0.5829, 0.3443, 0.5307, 0.3443, 0.6663, 0.3443, 0.7193, 0.3443, 0.7193, 0.3443, 0.6663, 0.2648, 0.5829, 0.2648, 0.5307, 0.2648, 0.5307, 0.2648, 0.5829, 0.3443, 0.7193, 0.3199, 0.7193, 0.3199, 0.7193, 0.3443, 0.7193, 0.3443, 0.7193, 0.3199, 0.7193, 0.3199, 0.7193, 0.3443, 0.7193, 0.2648, 0.5829, 0.2648, 0.5307, 0.2648, 0.5307, 0.2648, 0.5829, 0.3443, 0.6663, 0.3443, 0.7193, 0.3443, 0.7193, 0.3443, 0.6663, 0.3443, 0.5307, 0.3443, 0.5829, 0.3443, 0.5829, 0.3443, 0.5307, 0.2648, 0.6663, 0.2648, 0.5829, 0.2648, 0.5829, 0.2648, 0.6663, 0.3443, 0.5829, 0.3443, 0.6663, 0.3443, 0.6663, 0.3443, 0.5829, 0.3199, 0.5307, 0.3443, 0.5307, 0.3443, 0.5307, 0.3199, 0.5307, 0.2648, 0.5307, 0.3199, 0.5307, 0.3199, 0.5307, 0.2648, 0.5307, 0.2648, 0.7193, 0.2648, 0.6663, 0.2648, 0.6663, 0.2648, 0.7193, 0.3199, 0.7193, 0.2648, 0.7193, 0.2648, 0.7193, 0.3199, 0.7193, 0.3202, 0.7193, 0.3395, 0.7193, 0.3443, 0.7193, 0.3199, 0.7193, 0.2789, 0.7193, 0.3202, 0.7193, 0.3199, 0.7193, 0.2648, 0.7193, 0.3395, 0.7193, 0.3397, 0.7193, 0.3443, 0.7193, 0.3443, 0.7193, 0.2788, 0.7193, 0.2789, 0.7193, 0.2648, 0.7193, 0.2648, 0.7193, 0.3397, 0.7193, 0.338, 0.7193, 0.3443, 0.7193, 0.3443, 0.7193, 0.2807, 0.7193, 0.2788, 0.7193, 0.2648, 0.7193, 0.2648, 0.7193, 0.338, 0.7193, 0.3214, 0.7193, 0.3199, 0.7193, 0.3443, 0.7193, 0.3214, 0.7193, 0.2807, 0.7193, 0.2648, 0.7193, 0.3199, 0.7193, 0.3443, 0.5829, 0.3443, 0.6663, 0.3443, 0.6663, 0.3443, 0.5829, 0.3443, 0.5829, 0.3443, 0.5307, 0.3443, 0.5307, 0.3443, 0.5829, 0.3443, 0.6663, 0.3443, 0.5829, 0.3443, 0.5829, 0.3443, 0.6663, 0.3443, 0.6663, 0.3443, 0.7193, 0.3443, 0.7193, 0.3443, 0.6663, 0.3443, 0.7193, 0.3443, 0.7193, 0.3443, 0.7193, 0.3443, 0.7193, 0.3443, 0.5307, 0.3443, 0.5829, 0.3443, 0.5829, 0.3443, 0.5307, 0.3443, 0.7193, 0.3443, 0.6663, 0.3443, 0.6663, 0.3443, 0.7193, 0.3443, 0.5307, 0.3443, 0.5307, 0.3443, 0.5307, 0.3443, 0.5307, 0.3443, 0.5829, 0.3443, 0.5829, 0.3443, 0.6663, 0.3443, 0.6663, 0.3443, 0.7193, 0.3443, 0.7193, 0.3199, 0.7193, 0.3199, 0.7193, 0.2648, 0.7193, 0.2648, 0.7193, 0.25, 0.7193, 0.25, 0.7193, 0.3443, 0.6663, 0.3443, 0.6663, 0.3443, 0.7193, 0.3443, 0.7193, 0.2648, 0.5307, 0.2648, 0.5307, 0.3199, 0.5307, 0.3199, 0.5307, 0.25, 0.5307, 0.25, 0.5307, 0.2648, 0.5307, 0.2648, 0.5307, 0.3199, 0.7193, 0.3199, 0.7193, 0.2648, 0.7193, 0.2648, 0.7193, 0.3443, 0.5307, 0.3443, 0.5307, 0.3443, 0.5829, 0.3443, 0.5829, 0.3199, 0.5307, 0.3199, 0.5307, 0.3443, 0.5307, 0.3443, 0.5307, 0.3443, 0.5829, 0.3443, 0.6663, 0.3443, 0.6663, 0.3443, 0.5829, 0.3443, 0.7193, 0.3199, 0.7193, 0.3199, 0.7193, 0.3443, 0.7193, 0.2648, 0.7193, 0.25, 0.7193, 0.25, 0.7193, 0.2648, 0.7193, 0.3443, 0.6663, 0.3443, 0.7193, 0.3443, 0.7193, 0.3443, 0.6663, 0.2648, 0.5307, 0.3199, 0.5307, 0.3199, 0.5307, 0.2648, 0.5307, 0.25, 0.5307, 0.2648, 0.5307, 0.2648, 0.5307, 0.25, 0.5307, 0.3199, 0.7193, 0.2648, 0.7193, 0.2648, 0.7193, 0.3199, 0.7193, 0.3443, 0.5307, 0.3443, 0.5829, 0.3443, 0.5829, 0.3443, 0.5307, 0.3199, 0.5307, 0.3443, 0.5307, 0.3443, 0.5307, 0.3199, 0.5307, 0.3199, 0.5307, 0.2648, 0.5307, 0.2648, 0.5307, 0.3199, 0.5307, 0.3443, 0.6663, 0.3443, 0.7193, 0.3443, 0.7193, 0.3443, 0.6663, 0.2648, 0.5307, 0.25, 0.5307, 0.25, 0.5307, 0.2648, 0.5307, 0.2648, 0.7193, 0.25, 0.7193, 0.25, 0.7193, 0.2648, 0.7193, 0.2648, 0.7193, 0.3199, 0.7193, 0.3199, 0.7193, 0.2648, 0.7193, 0.3443, 0.7193, 0.3199, 0.7193, 0.3199, 0.7193, 0.3443, 0.7193, 0.3443, 0.5829, 0.3443, 0.5307, 0.3443, 0.5307, 0.3443, 0.5829, 0.3199, 0.5307, 0.3443, 0.5307, 0.3443, 0.5307, 0.3199, 0.5307, 0.3443, 0.6663, 0.3443, 0.5829, 0.3443, 0.5829, 0.3443, 0.6663, 0.3443, 0.5829, 0.3443, 0.6663, 0.3443, 0.6663, 0.3443, 0.5829, 0.3443, 0.5307, 0.3199, 0.5307, 0.3199, 0.5307, 0.3443, 0.5307, 0.3443, 0.5307, 0.3443, 0.5829, 0.3443, 0.5829, 0.3443, 0.5307, 0.3199, 0.7193, 0.3443, 0.7193, 0.3443, 0.7193, 0.3199, 0.7193, 0.3199, 0.7193, 0.2648, 0.7193, 0.2648, 0.7193, 0.3199, 0.7193, 0.25, 0.7193, 0.2648, 0.7193, 0.2648, 0.7193, 0.25, 0.7193, 0.25, 0.5307, 0.2648, 0.5307, 0.2648, 0.5307, 0.25, 0.5307, 0.3443, 0.7193, 0.3443, 0.6663, 0.3443, 0.6663, 0.3443, 0.7193, 0.2648, 0.5307, 0.3199, 0.5307, 0.3199, 0.5307, 0.2648, 0.5307])
me_cube.materials.append(mat_material)
me_cube.materials.append(mat_material_001)
me_cube.use_mirror_vertex_groups = False
me_cube.update()
arm_armature = bpy.data.armatures.new('Armature')  # bones are not reproduced

# ---- objects
ob_cube = bpy.data.objects.new('Cube', me_cube)
ob_light = bpy.data.objects.new('Light', light_light)
ob_camera = bpy.data.objects.new('Camera', cam_camera)
ob_armature = bpy.data.objects.new('Armature', arm_armature)

# ---- transforms, parenting, visibility, modifiers, constraints
ob_cube.parent = ob_armature
ob_cube.matrix_parent_inverse = Matrix(((0.6958, -0.0, 0.0, -0.001066), (-0.0, 0.6958, -0.0, -0.1062), (0.0, -0.0, 0.6958, -1.078), (-0.0, 0.0, -0.0, 1.0)))
ob_cube.location = (0.0, 0.0, 0.0)
ob_cube.lock_rotations_4d = False
ob_cube.empty_display_type = 'ARROWS'
ob_cube.lineart.crease_threshold = 0.0
_vg = ob_cube.vertex_groups.new(name='Bone')
for _i, _w in zip([79, 84, 89, 128, 130, 134, 136, 138, 148, 150, 151, 152, 153, 156, 157, 159, 160, 161, 162, 163, 164, 165, 166, 167, 168, 169, 170, 171, 172, 173, 174, 175, 176, 177, 178, 189, 195, 196, 374, 375, 376, 377, 378, 380, 381, 382, 383, 384, 385, 386, 387, 388, 389, 390, 391, 392, 393, 396, 397, 398, 402, 404, 405, 406, 407, 408, 409, 410, 411, 412, 413, 540, 542, 543, 544, 545, 546, 547, 556, 557, 558, 559, 560, 561, 562, 563, 564, 565, 566, 567, 568, 569, 570, 571, 572, 573, 574, 575, 576, 577, 578, 579, 580, 581, 582, 583, 584, 585, 586, 587, 588, 589, 590, 591, 592, 593, 594, 595], [0.05737, 0.05648, 0.0767, 0.08554, 0.1527, 0.2551, 0.09061, 0.01199, 0.04377, 0.07964, 0.1908, 0.008054, 0.006328, 0.06655, 0.1119, 0.1821, 0.1272, 0.1367, 0.1092, 0.1046, 0.1701, 0.1786, 0.1306, 0.1284, 0.09454, 0.5975, 0.5021, 0.7095, 0.5909, 0.387, 0.2387, 0.4538, 0.8971, 0.5432, 0.3372, 0.0202, 0.02992, 0.001872, 0.4178, 0.2122, 0.1432, 0.3989, 0.06627, 0.1449, 0.5331, 0.2784, 0.0386, 0.2285, 0.7072, 0.3705, 0.1052, 0.4982, 0.3072, 0.2697, 0.48, 0.1377, 0.0539, 0.03106, 0.04188, 0.004921, 0.007856, 0.5531, 0.9039, 0.5986, 0.7113, 0.6124, 0.4165, 0.8579, 0.4674, 0.5663, 0.6079, 0.01557, 0.05021, 0.09987, 0.1797, 0.5555, 0.6089, 0.4915, 0.8847, 0.9123, 0.9627, 0.8915, 0.9327, 0.9429, 0.9223, 0.9728, 0.9026, 0.952, 0.9222, 0.9726, 0.9023, 0.9527, 0.8852, 0.9121, 0.9628, 0.8916, 0.9332, 0.9443, 0.9227, 0.9227, 0.974, 0.9727, 0.9044, 0.905, 0.9505, 0.9498, 0.9412, 0.9321, 0.8932, 0.9609, 0.9139, 0.8847, 0.8852, 0.9137, 0.9612, 0.893, 0.9326, 0.9427]): _vg.add([_i], _w, 'REPLACE')
_vg = ob_cube.vertex_groups.new(name='Bone.001')
for _i, _w in zip([79, 84, 89, 129, 131, 133, 135, 137, 143, 144, 145, 148, 149, 159, 160, 161, 162, 163, 164, 165, 166, 167, 168, 169, 172, 177, 404, 405, 406, 407, 408, 409, 410, 411, 412, 413, 540, 542, 543, 544, 545, 546, 547, 556, 557, 559, 562, 564, 566, 568, 570, 571, 573, 576, 577, 580, 581, 586, 588, 589, 590, 591, 593], [0.08676, 0.0572, 0.1093, 0.005544, 9.96e-05, 0.07075, 0.05669, 0.03205, 0.3551, 0.1969, 0.1043, 0.01608, 0.01305, 0.3073, 0.00426, 0.07514, 0.746, 0.7236, 0.1433, 0.2754, 0.04414, 0.5034, 0.1259, 0.02319, 0.01551, 0.007595, 0.03464, 0.05478, 0.07505, 0.07435, 0.1056, 0.1098, 0.06373, 0.189, 0.02711, 0.05483, 0.02377, 0.0727, 0.02965, 0.3079, 0.07189, 0.1091, 0.1256, 0.01984, 0.005891, 0.01441, 0.001831, 0.009819, 0.001874, 0.009986, 0.01929, 0.005983, 0.01465, 0.001667, 0.001657, 0.009101, 0.008873, 0.01363, 0.005231, 0.01947, 0.0192, 0.005313, 0.01392]): _vg.add([_i], _w, 'REPLACE')
_vg = ob_cube.vertex_groups.new(name='Bone.002')
for _i, _w in zip([0, 1, 2, 3, 4, 5, 6, 7, 8, 9, 10, 11, 12, 13, 14, 15, 16, 17, 18, 19, 20, 21, 22, 23, 24, 25, 26, 27, 28, 29, 30, 31, 32, 33, 34, 35, 36, 37, 38, 39, 40, 41, 42, 43, 44, 45, 46, 47, 48, 49, 50, 51, 52, 53, 54, 55, 56, 57, 58, 59, 60, 61, 62, 63, 64, 65, 66, 67, 68, 69, 70, 71, 72, 73, 74, 75, 76, 77, 78, 79, 80, 81, 82, 83, 84, 85, 86, 87, 88, 89, 90, 91, 92, 93, 94, 95, 96, 97, 98, 99, 100, 101, 102, 103, 104, 105, 106, 107, 108, 109, 110, 111, 112, 113, 114, 115, 116, 117, 118, 119, 120, 121, 122, 123, 124, 125, 126, 127, 129, 131, 132, 133, 135, 137, 139, 140, 141, 142, 143, 144, 145, 148, 159, 164, 165, 205, 206, 207, 208, 209, 210, 211, 212, 213, 214, 215, 216, 217, 218, 219, 220, 221, 222, 223, 224, 225, 226, 227, 228, 229, 230, 231, 232, 233, 234, 235, 236, 237, 238, 239, 240, 241, 242, 243, 244, 245, 246, 247, 248, 249, 250, 251, 252, 253, 254, 255, 256, 257, 258, 259, 260, 261, 262, 540, 542, 544], [0.9933, 0.6903, 0.9851, 0.8634, 0.9959, 0.8227, 0.8323, 0.9865, 0.819, 0.996, 0.8204, 0.9866, 0.988, 0.9648, 0.9916, 0.9706, 0.9655, 0.9916, 0.9729, 0.9571, 0.9806, 0.9351, 0.9575, 0.9805, 0.9512, 0.6008, 0.5995, 0.5937, 0.9758, 0.9775, 0.9784, 0.9707, 0.9455, 0.9479, 0.9705, 0.9684, 0.9509, 0.9521, 0.9682, 0.7567, 0.606, 0.9948, 0.9863, 0.9788, 0.9902, 0.9772, 0.9355, 0.872, 0.9734, 0.9455, 0.9726, 0.9534, 0.9692, 0.9349, 0.9412, 0.9422, 0.8359, 0.8397, 0.8482, 0.9533, 0.9219, 0.9636, 0.9145, 0.9222, 0.9649, 0.9278, 0.9245, 0.9596, 0.8907, 0.8547, 0.8589, 0.862, 0.9166, 0.8967, 0.8982, 0.9926, 0.9892, 0.5935, 0.6284, 0.1289, 0.9979, 0.9943, 0.9978, 0.9943, 0.06271, 0.9771, 0.9758, 0.9641, 0.9576, 0.08348, 0.9957, 0.9925, 0.9526, 0.947, 0.9845, 0.9796, 0.9416, 0.9256, 0.9673, 0.9541, 0.9645, 0.9635, 0.9729, 0.9727, 0.9586, 0.9584, 0.9536, 0.9523, 0.9561, 0.9556, 0.9596, 0.9632, 0.9508, 0.9741, 0.9573, 0.9727, 0.9528, 0.9553, 0.9011, 0.9174, 0.8001, 0.8113, 0.8479, 0.8746, 0.9188, 0.7881, 0.7944, 0.8169, 0.3654, 0.3196, 0.2704, 0.6604, 0.5983, 0.3206, 0.1317, 0.1454, 0.2002, 0.2116, 0.1533, 0.1321, 0.0693, 0.00526, 0.0294, 0.001101, 0.01716, 0.9652, 0.9635, 0.9628, 0.9656, 0.9637, 0.9624, 0.9585, 0.9461, 0.9577, 0.9458, 0.9421, 0.9427, 0.9407, 0.9382, 0.941, 0.9429, 0.9283, 0.9362, 0.9375, 0.9208, 0.9211, 0.9394, 0.9383, 0.9285, 0.9346, 0.9248, 0.9355, 0.9259, 0.9346, 0.9285, 0.9403, 0.9358, 0.9395, 0.9418, 0.9318, 0.9376, 0.8865, 0.8623, 0.8842, 0.8649, 0.8737, 0.8789, 0.879, 0.8728, 0.878, 0.8733, 0.8724, 0.8751, 0.9419, 0.9409, 0.9362, 0.9349, 0.9762, 0.975, 0.9746, 0.9736, 0.9732, 0.974, 0.1059, 0.1214, 0.02468]): _vg.add([_i], _w, 'REPLACE')
_vg = ob_cube.vertex_groups.new(name='Bone.003.R.001')
for _i, _w in zip([1, 3, 5, 6, 8, 10, 13, 15, 16, 19, 21, 22, 24, 25, 26, 27, 31, 32, 33, 34, 35, 36, 37, 38, 39, 40, 46, 47, 49, 50, 51, 52, 53, 54, 55, 56, 57, 58, 59, 60, 61, 62, 63, 64, 65, 66, 67, 68, 69, 70, 71, 72, 73, 74, 77, 78, 79, 84, 87, 88, 89, 92, 93, 96, 97, 98, 99, 100, 101, 102, 103, 104, 105, 106, 107, 108, 109, 110, 111, 112, 114, 115, 116, 117, 118, 119, 120, 121, 122, 123, 124, 125, 126, 127, 129, 131, 132, 133, 135, 137, 139, 140, 141, 142, 143, 144, 145, 146, 147, 148, 149, 159, 160, 161, 162, 163, 164, 165, 166, 167, 168, 169, 170, 172, 173, 175, 177, 189, 190, 191, 192, 193, 194, 195, 196, 205, 206, 207, 208, 209, 210, 211, 212, 213, 214, 215, 216, 217, 218, 219, 220, 221, 222, 223, 224, 225, 226, 227, 228, 229, 230, 231, 232, 233, 234, 235, 236, 237, 238, 239, 240, 241, 242, 243, 244, 245, 246, 247, 248, 249, 250, 251, 252, 253, 254, 255, 256, 374, 386, 388, 389, 391, 404, 406, 407, 408, 409, 411, 412, 413, 540, 541, 542, 543, 544, 545, 546, 547], [0.2828, 0.1284, 0.1654, 0.1157, 0.1688, 0.1323, 0.01533, 0.003524, 0.01316, 0.02962, 0.05893, 0.02754, 0.0414, 0.3781, 0.371, 0.3749, 0.00343, 0.04791, 0.04735, 0.00484, 0.007792, 0.03871, 0.03938, 0.009018, 0.2052, 0.3683, 0.05939, 0.1197, 0.05045, 0.0005042, 0.03618, 0.006847, 0.05911, 0.05314, 0.05353, 0.1532, 0.1497, 0.1421, 0.03449, 0.07348, 0.009916, 0.07908, 0.07164, 0.008535, 0.06766, 0.07029, 0.02044, 0.102, 0.1361, 0.1321, 0.129, 0.07754, 0.09627, 0.09486, 0.392, 0.3547, 0.6976, 0.773, 0.01697, 0.02979, 0.6897, 0.03876, 0.0499, 0.05441, 0.07042, 0.01063, 0.03652, 0.01655, 0.01854, 0.0007393, 0.001089, 0.02759, 0.02817, 0.03699, 0.03962, 0.03234, 0.03332, 0.02597, 0.01911, 0.04262, 0.03014, 0.001101, 0.03876, 0.03402, 0.0857, 0.06678, 0.187, 0.1783, 0.1433, 0.1148, 0.0641, 0.1972, 0.1915, 0.1746, 0.5744, 0.6246, 0.6811, 0.1755, 0.2447, 0.5804, 0.8452, 0.8379, 0.7608, 0.7233, 0.159, 0.2054, 0.6858, 0.8841, 0.9789, 0.8028, 0.8294, 0.4087, 0.4726, 0.6092, 0.06435, 0.08487, 0.5667, 0.4439, 0.4556, 0.2523, 0.5434, 0.05505, 0.05391, 0.05288, 0.0246, 0.04707, 0.05313, 0.1436, 0.05169, 0.08471, 0.1156, 0.05632, 0.1049, 0.1598, 0.1477, 0.01394, 0.0171, 0.01866, 0.01349, 0.01717, 0.01953, 0.02507, 0.04714, 0.02641, 0.04768, 0.05234, 0.05179, 0.05362, 0.0561, 0.05246, 0.05138, 0.06559, 0.05798, 0.05673, 0.07292, 0.07271, 0.05489, 0.05591, 0.06537, 0.05953, 0.06907, 0.05866, 0.06803, 0.05953, 0.06539, 0.05385, 0.05793, 0.05376, 0.05235, 0.06203, 0.05658, 0.1063, 0.1295, 0.1084, 0.1271, 0.1185, 0.1136, 0.1136, 0.1195, 0.1146, 0.1191, 0.12, 0.1174, 0.05427, 0.05485, 0.05964, 0.06057, 0.0003015, 0.01462, 0.02, 0.01066, 0.01699, 0.1672, 0.1378, 0.06708, 0.1386, 0.3004, 0.2245, 0.1499, 0.1226, 0.7911, 0.8583, 0.7269, 0.5845, 0.4122, 0.1758, 0.1421, 0.2392]): _vg.add([_i], _w, 'REPLACE')
_vg = ob_cube.vertex_groups.new(name='Bone.004.L.001')
for _i, _w in zip([84, 89, 146, 148, 149, 159, 160, 161, 164, 165, 166, 167, 168, 189, 190, 191, 192, 193, 194, 195, 196, 357, 358, 359, 360, 361, 362, 363, 364, 404, 406, 407, 408, 409, 411, 412, 413, 540, 541, 543, 544, 545, 546, 547, 556, 557, 559, 562, 564, 566, 568, 570, 571, 573, 576, 577, 580, 581, 586, 588, 589, 590, 591, 593], [0.03193, 0.006762, 0.09622, 0.08098, 0.09765, 0.01711, 0.3382, 0.1391, 0.066, 0.03103, 0.3288, 0.05708, 0.2035, 0.7997, 0.9468, 0.9108, 0.865, 0.939, 0.8667, 0.7693, 0.7936, 0.9638, 0.9653, 0.9933, 0.9864, 0.9738, 0.9687, 0.9785, 0.9904, 0.09527, 0.02795, 0.002464, 0.0005641, 0.08162, 0.01887, 0.093, 0.05945, 0.005218, 0.08872, 0.2459, 0.02017, 0.0714, 0.006397, 0.05048, 0.03527, 0.01712, 0.03557, 0.008165, 0.02573, 0.00826, 0.02595, 0.0353, 0.01731, 0.03473, 0.007805, 0.007782, 0.02418, 0.02368, 0.03414, 0.01567, 0.03529, 0.03526, 0.01587, 0.03391]): _vg.add([_i], _w, 'REPLACE')
_vg = ob_cube.vertex_groups.new(name='Bone.005.L.001')
for _i, _w in zip([197, 198, 199, 200, 201, 202, 203, 204, 263, 264, 265, 266, 267, 268, 269, 270, 271, 272, 273, 274, 275, 276, 277, 278, 279, 280, 281, 282, 283, 284, 285, 286, 287, 288, 289, 290, 291, 292, 293, 294, 295, 296, 297, 298, 299, 300, 301, 302, 303, 304, 305, 306, 307, 308, 309, 310, 311, 312, 313, 314, 315, 316, 317, 318, 319, 320, 321, 322, 323, 324, 325, 326, 327, 328, 329, 330, 331, 332, 333, 334, 335, 336, 337, 338, 339, 340, 341, 342, 343, 344, 345, 346, 347, 348, 349, 350, 351, 352, 353, 354, 355, 356, 357, 365, 366, 367, 368, 369, 370, 371, 372, 373, 548, 549, 550, 551, 552, 553, 554, 555], [0.9968, 0.9944, 0.9908, 0.9894, 0.9947, 0.9955, 0.9957, 0.9927, 1.0, 0.9999, 0.9999, 0.9999, 1.0, 1.0, 1.0, 0.9999, 1.0, 1.0, 1.0, 1.0, 1.0, 1.0, 1.0, 1.0, 1.0, 1.0, 1.0, 1.0, 1.0, 1.0, 1.0, 1.0, 1.0, 1.0, 1.0, 1.0, 1.0, 1.0, 1.0, 1.0, 1.0, 1.0, 1.0, 1.0, 1.0, 1.0, 1.0, 1.0, 1.0, 1.0, 1.0, 1.0, 1.0, 1.0, 1.0, 1.0, 1.0, 1.0, 1.0, 1.0, 1.0, 1.0, 1.0, 1.0, 1.0, 1.0, 1.0, 1.0, 1.0, 1.0, 1.0, 1.0, 1.0, 1.0, 1.0, 1.0, 1.0, 1.0, 1.0, 1.0, 1.0, 1.0, 1.0, 1.0, 1.0, 1.0, 1.0, 1.0, 1.0, 1.0, 1.0, 1.0, 1.0, 1.0, 1.0, 1.0, 1.0, 1.0, 1.0, 1.0, 1.0, 1.0, 4.259e-05, 1.0, 1.0, 1.0, 1.0, 1.0, 1.0, 1.0, 1.0, 1.0, 0.9995, 0.9994, 0.9999, 0.9999, 0.9997, 0.9997, 0.9996, 0.9999]): _vg.add([_i], _w, 'REPLACE')
_vg = ob_cube.vertex_groups.new(name='Bone.003.L.001')
for _i, _w in zip([6, 10, 133, 135, 137, 143, 144, 145, 162, 163], [0.007843, 0.003568, 0.08869, 0.09671, 0.0528, 0.3087, 0.4425, 0.09431, 0.04052, 0.04298]): _vg.add([_i], _w, 'REPLACE')
_vg = ob_cube.vertex_groups.new(name='Bone.004.R.001')
_vg = ob_cube.vertex_groups.new(name='Bone.005.R.001')
_vg = ob_cube.vertex_groups.new(name='Bone.003.L')
for _i, _w in zip([128, 130, 134, 136, 138, 150, 151, 152, 153, 154, 155, 156, 157, 158, 169, 170, 171, 172, 173, 174, 175, 176, 177, 178, 374, 375, 376, 377, 378, 379, 380, 381, 382, 383, 384, 385, 386, 387, 388, 389, 390, 391, 392, 393, 394, 395, 396, 397, 398, 401, 402, 404, 406, 407, 408, 409, 410, 411, 412, 413, 545, 546, 547], [0.2775, 0.1503, 0.2197, 0.8503, 0.6122, 0.2571, 0.2376, 0.8719, 0.6015, 0.74, 0.05233, 0.0725, 0.102, 0.1301, 0.1013, 0.1415, 0.234, 0.1077, 0.2344, 0.3944, 0.1663, 0.08352, 0.1302, 0.489, 0.1699, 0.1669, 0.8156, 0.1777, 0.1737, 0.4805, 0.1524, 0.4393, 0.2209, 0.8286, 0.2262, 0.2735, 0.2178, 0.7587, 0.1435, 0.2158, 0.6889, 0.1559, 0.3017, 0.4835, 0.1256, 0.08263, 0.05178, 0.07462, 0.09287, 0.125, 0.01499, 0.05677, 0.05288, 0.07562, 0.02835, 0.01278, 0.01182, 0.001521, 0.06924, 0.08149, 0.04207, 0.02505, 0.01134]): _vg.add([_i], _w, 'REPLACE')
_vg = ob_cube.vertex_groups.new(name='Bone.004.L')
for _i, _w in zip([128, 130, 134, 136, 138, 150, 151, 152, 153, 154, 155, 156, 157, 158, 169, 170, 171, 172, 173, 174, 175, 177, 178, 179, 180, 181, 182, 183, 184, 185, 186, 187, 188, 374, 375, 376, 377, 378, 379, 380, 381, 382, 383, 384, 386, 387, 388, 389, 390, 391, 392, 393, 394, 395, 396, 397, 398, 399, 400, 401, 402, 403, 404, 406, 407, 408, 409, 411, 412, 413, 424, 425, 426, 427, 428, 429, 430, 431, 432, 433, 434, 435, 436, 437, 438, 439, 440, 441, 442, 443, 531, 534, 535, 538, 545, 546, 547], [0.6259, 0.6732, 0.4975, 0.05858, 0.3538, 0.6525, 0.5477, 0.09865, 0.3674, 0.2456, 0.925, 0.8479, 0.7657, 0.8655, 0.193, 0.255, 0.03241, 0.1988, 0.3069, 0.3222, 0.2886, 0.2256, 0.1423, 0.7994, 0.7459, 0.548, 0.8369, 0.8207, 0.8474, 0.8429, 0.7877, 0.5494, 0.852, 0.3622, 0.5828, 0.02984, 0.3763, 0.7477, 0.5082, 0.675, 0.002889, 0.4576, 0.1252, 0.5007, 0.3494, 0.129, 0.2894, 0.4191, 0.02432, 0.2986, 0.535, 0.4543, 0.8674, 0.9143, 0.8948, 0.8675, 0.872, 0.9839, 0.9903, 0.8594, 0.9275, 0.9621, 0.08174, 0.09094, 0.0288, 0.07079, 0.05137, 0.04009, 0.07949, 0.06906, 0.1064, 0.1123, 0.1758, 0.1751, 0.1266, 0.1549, 0.1414, 0.1675, 0.1675, 0.1464, 0.983, 0.9545, 0.9851, 0.9378, 0.9756, 0.9308, 0.9424, 0.9882, 0.9656, 0.9679, 0.009427, 0.006412, 0.003169, 0.00769, 0.07425, 0.06676, 0.05209]): _vg.add([_i], _w, 'REPLACE')
_vg = ob_cube.vertex_groups.new(name='Bone.005.L')
for _i, _w in zip([179, 180, 181, 182, 183, 184, 185, 186, 187, 188, 414, 415, 416, 417, 418, 419, 420, 421, 422, 423, 424, 425, 426, 427, 428, 429, 430, 431, 432, 433, 435, 437, 439, 440, 443, 444, 445, 446, 447, 448, 449, 450, 451, 452, 453, 454, 455, 456, 457, 458, 459, 460, 461, 462, 463, 464, 465, 466, 467, 468, 469, 470, 471, 472, 473, 474, 475, 476, 477, 478, 479, 480, 481, 482, 483, 484, 485, 486, 487, 488, 489, 490, 491, 492, 493, 494, 495, 496, 497, 498, 499, 500, 501, 502, 503, 504, 505, 506, 507, 508, 509, 510, 511, 512, 513, 514, 515, 516, 517, 518, 519, 520, 521, 522, 523, 524, 525, 526, 527, 528, 529, 530, 531, 532, 533, 534, 535, 536, 537, 538, 539], [0.1988, 0.2525, 0.4512, 0.1618, 0.1775, 0.1519, 0.1569, 0.212, 0.4502, 0.1479, 0.9992, 0.9991, 0.9993, 0.9992, 0.9992, 0.9993, 0.9996, 0.9996, 0.9994, 0.9994, 0.8935, 0.8875, 0.8238, 0.8246, 0.8734, 0.845, 0.8586, 0.8322, 0.8324, 0.8533, 0.01875, 0.05739, 0.06147, 0.04435, 0.009392, 0.9998, 0.9999, 0.9999, 0.9999, 0.9999, 0.9999, 0.9999, 0.9999, 0.9999, 0.9999, 0.9997, 0.9997, 0.9997, 0.9997, 0.9998, 0.9998, 0.9998, 0.9998, 0.9999, 0.9999, 0.9987, 0.9979, 0.9988, 0.9989, 0.9979, 0.9989, 0.9985, 0.998, 0.9982, 0.9983, 0.9999, 0.9997, 0.9996, 0.9999, 0.9997, 0.9997, 0.9997, 0.9998, 0.9998, 0.9999, 0.9994, 0.9999, 0.9995, 0.9996, 0.9997, 0.9999, 0.9994, 0.9998, 0.9999, 0.9999, 0.9997, 0.9997, 0.9999, 0.9999, 0.9998, 0.9998, 0.9997, 0.9998, 0.9998, 0.9998, 0.9998, 0.9998, 0.9998, 0.9998, 0.9999, 0.9998, 0.9959, 0.9922, 0.9958, 0.9942, 0.9926, 0.9933, 0.9938, 0.9952, 0.9925, 0.9951, 0.9922, 0.9854, 0.9918, 0.9889, 0.9861, 0.9872, 0.9884, 0.9911, 0.9859, 0.9905, 0.9836, 0.9702, 0.9821, 0.9765, 0.9717, 0.9734, 0.9761, 0.9817, 0.9711, 0.9795]): _vg.add([_i], _w, 'REPLACE')
_vg = ob_cube.vertex_groups.new(name='Bone.003.R')
_vg = ob_cube.vertex_groups.new(name='Bone.004.R')
_vg = ob_cube.vertex_groups.new(name='Bone.005.R')
for _i, _w in zip([556, 557, 559, 564, 568, 570, 571, 573, 580, 581, 586, 588, 589, 590, 591, 593], [0.02557, 0.002402, 0.01709, 0.009173, 0.009457, 0.02509, 0.002561, 0.01746, 0.007937, 0.007542, 0.01573, 0.001266, 0.02589, 0.02505, 0.001407, 0.01623]): _vg.add([_i], _w, 'REPLACE')
_m = ob_cube.modifiers.new('Mirror', 'MIRROR')
_m.use_clip = True
_m = ob_cube.modifiers.new('Subdivision', 'SUBSURF')
_m = ob_cube.modifiers.new('Armature', 'ARMATURE')
_m.object = ob_armature
ob_light.parent = ob_armature
ob_light.matrix_parent_inverse = Matrix(((0.6958, -0.0, 0.0, -0.001066), (-0.0, 0.6958, -0.0, -0.1062), (0.0, -0.0, 0.6958, -1.078), (-0.0, 0.0, -0.0, 1.0)))
ob_light.location = (7.317, 1.805, 10.6)
ob_light.rotation_euler = (0.6503, 0.05522, 1.866)
ob_light.scale = (1.795, 1.795, 1.795)
ob_light.lock_rotations_4d = False
ob_light.empty_display_type = 'ARROWS'
ob_light.color = (0.0, 0.0, 0.0, 0.0)
ob_light.lineart.crease_threshold = 0.0
ob_camera.parent = ob_armature
ob_camera.matrix_parent_inverse = Matrix(((0.6958, -0.0, 0.0, -0.001066), (-0.0, 0.6958, -0.0, -0.1062), (0.0, -0.0, 0.6958, -1.078), (-0.0, 0.0, -0.0, 1.0)))
ob_camera.location = (7.359, -6.926, 4.958)
ob_camera.rotation_euler = (1.109, 0.0, 0.8149)
ob_camera.lock_rotations_4d = False
ob_camera.empty_display_type = 'ARROWS'
ob_camera.color = (0.0, 0.0, 0.0, 0.0)
ob_camera.display_type = 'WIRE'
ob_camera.lineart.crease_threshold = 0.0
ob_armature.location = (0.001532, 0.1527, 1.549)
ob_armature.scale = (1.437, 1.437, 1.437)
ob_armature.show_in_front = True

# ---- collection membership
col_collection.objects.link(ob_cube)
col_collection.objects.link(ob_light)
col_collection.objects.link(ob_camera)
col_collection.objects.link(ob_armature)

# ---- scene / render settings (as saved in the file)
scene.camera = ob_camera
scene.frame_start = 1; scene.frame_end = 250; scene.frame_set(1)
scene.render.engine = 'BLENDER_EEVEE_NEXT'
bpy.context.view_layer.update()
